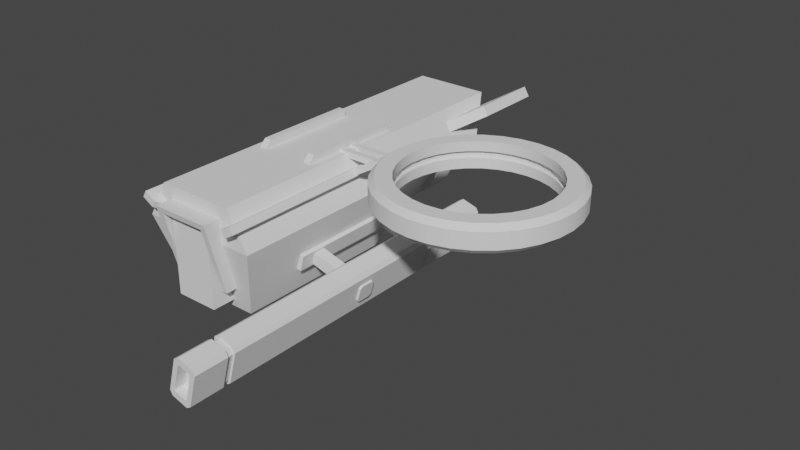 # Source: AttackDrone.blend  (saved by Blender 3.3.6; exported with 4.5.12 LTS)
import bpy
from mathutils import Matrix  # noqa: F401  (used for matrix-valued properties, if any)

bpy.ops.wm.read_factory_settings(use_empty=True)
scene = bpy.context.scene
scene.name = 'Scene'

# ---- collections
col_collection = bpy.data.collections.new('Collection'); scene.collection.children.link(col_collection)

# ---- node groups
ng_auto_smooth = bpy.data.node_groups.new('Auto Smooth', 'GeometryNodeTree')
_s = ng_auto_smooth.interface.new_socket(name='Geometry', in_out='OUTPUT', socket_type='NodeSocketGeometry')
_s = ng_auto_smooth.interface.new_socket(name='Geometry', in_out='INPUT', socket_type='NodeSocketGeometry')
_s = ng_auto_smooth.interface.new_socket(name='Angle', in_out='INPUT', socket_type='NodeSocketFloat')
_s.subtype = 'ANGLE'
_s.min_value = 0.0
_s.max_value = 3.142
ng_auto_smooth.is_modifier = True
_N = ng_auto_smooth.nodes; _L = ng_auto_smooth.links
n0 = _N.new('NodeGroupOutput'); n0.name = 'Group Output'; n0.location = (480, -100)
n1 = _N.new('NodeGroupInput'); n1.name = 'Group Input'; n1.location = (-420, -300)
n2 = _N.new('NodeGroupInput'); n2.name = 'Group Input.001'; n2.location = (-60, -100)
n3 = _N.new('GeometryNodeSetShadeSmooth'); n3.name = 'Set Shade Smooth'; n3.location = (120, -100)
n3.domain = 'EDGE'
n4 = _N.new('GeometryNodeSetShadeSmooth'); n4.name = 'Set Shade Smooth.001'; n4.location = (300, -100)
n5 = _N.new('GeometryNodeInputMeshEdgeAngle'); n5.name = 'Edge Angle'; n5.location = (-420, -220)
n6 = _N.new('GeometryNodeInputEdgeSmooth'); n6.name = 'Is Edge Smooth'; n6.location = (-60, -160)
n7 = _N.new('GeometryNodeInputShadeSmooth'); n7.name = 'Is Face Smooth'; n7.location = (-240, -340)
n8 = _N.new('FunctionNodeBooleanMath'); n8.name = 'Boolean Math'; n8.location = (-60, -220)
n9 = _N.new('FunctionNodeCompare'); n9.name = 'Compare'; n9.location = (-240, -180)
n9.operation = 'LESS_EQUAL'
_L.new(n5.outputs[0], n9.inputs[0])
_L.new(n4.outputs[0], n0.inputs[0])
_L.new(n1.outputs[1], n9.inputs[1])
_L.new(n9.outputs[0], n8.inputs[0])
_L.new(n7.outputs[0], n8.inputs[1])
_L.new(n2.outputs[0], n3.inputs[0])
_L.new(n6.outputs[0], n3.inputs[1])
_L.new(n3.outputs[0], n4.inputs[0])
_L.new(n8.outputs[0], n3.inputs[2])
n0.is_active_output = True

# ---- world
world_world = bpy.data.worlds.new('World'); scene.world = world_world
world_world.use_nodes = True; world_world.node_tree.nodes.clear()
_N = world_world.node_tree.nodes; _L = world_world.node_tree.links
n0 = _N.new('ShaderNodeOutputWorld'); n0.name = 'World Output'; n0.location = (300, 300)
n1 = _N.new('ShaderNodeBackground'); n1.name = 'Background'; n1.location = (10, 300)
n1.inputs[0].default_value = (0.05088, 0.05088, 0.05088, 1.0)
_L.new(n1.outputs[0], n0.inputs[0])
n0.is_active_output = True
world_world.color = (0.05088, 0.05088, 0.05088)
world_world.use_sun_shadow = False
world_world.sun_shadow_jitter_overblur = 0.0

# ---- meshes
me_cube_001 = bpy.data.meshes.new('Cube.001')
me_cube_001.from_pydata([(-0.7113, -1.299, -1.0), (-0.7113, -1.643, 1.0), (-0.7113, 5.334, -1.0), (-0.7113, 5.334, 1.0), (0.7113, -1.299, -1.0), (0.7113, -1.643, 1.0), (0.7113, 5.334, -1.0), (0.7113, 5.334, 1.0), (-1.103, -1.643, 0.3248), (-1.103, 5.334, 0.3248), (1.103, 5.334, 0.3248), (1.103, -1.643, 0.3248)], [], [(8, 1, 3, 9), (9, 3, 7, 10), (10, 7, 5, 11), (11, 5, 1, 8), (2, 6, 4, 0), (7, 3, 1, 5), (4, 11, 8, 0), (6, 10, 11, 4), (2, 9, 10, 6), (0, 8, 9, 2)])
_uv = me_cube_001.uv_layers.new(name='UVMap')
_uv.uv.foreach_set('vector', [0.5, 0.0, 0.625, 0.0, 0.625, 0.25, 0.5, 0.25, 0.5, 0.25, 0.625, 0.25, 0.625, 0.5, 0.5, 0.5, 0.5, 0.5, 0.625, 0.5, 0.625, 0.75, 0.5, 0.75, 0.5, 0.75, 0.625, 0.75, 0.625, 1.0, 0.5, 1.0, 0.125, 0.5, 0.375, 0.5, 0.375, 0.75, 0.125, 0.75, 0.625, 0.5, 0.875, 0.5, 0.875, 0.75, 0.625, 0.75, 0.375, 0.75, 0.5, 0.75, 0.5, 1.0, 0.375, 1.0, 0.375, 0.5, 0.5, 0.5, 0.5, 0.75, 0.375, 0.75, 0.375, 0.25, 0.5, 0.25, 0.5, 0.5, 0.375, 0.5, 0.375, 0.0, 0.5, 0.0, 0.5, 0.25, 0.375, 0.25])
me_cube_001.update()
me_cube_002 = bpy.data.meshes.new('Cube.002')
me_cube_002.from_pydata([(-1.815, -3.077, -2.17), (-1.815, -3.077, 2.17), (-1.815, 1.745, -2.17), (-1.815, 1.745, 2.17), (1.815, -3.077, -2.17), (1.815, -3.077, 2.17), (1.815, 1.745, -2.17), (1.815, 1.745, 2.17)], [], [(0, 1, 3, 2), (2, 3, 7, 6), (6, 7, 5, 4), (4, 5, 1, 0), (2, 6, 4, 0), (7, 3, 1, 5)])
_uv = me_cube_002.uv_layers.new(name='UVMap')
_uv.uv.foreach_set('vector', [0.375, 0.0, 0.625, 0.0, 0.625, 0.25, 0.375, 0.25, 0.375, 0.25, 0.625, 0.25, 0.625, 0.5, 0.375, 0.5, 0.375, 0.5, 0.625, 0.5, 0.625, 0.75, 0.375, 0.75, 0.375, 0.75, 0.625, 0.75, 0.625, 1.0, 0.375, 1.0, 0.125, 0.5, 0.375, 0.5, 0.375, 0.75, 0.125, 0.75, 0.625, 0.5, 0.875, 0.5, 0.875, 0.75, 0.625, 0.75])
me_cube_002.update()
me_cube_003 = bpy.data.meshes.new('Cube.003')
me_cube_003.from_pydata([(-1.815, -2.369, -4.285), (-1.815, -2.369, 2.17), (-1.815, 1.0, -4.285), (-1.815, 1.0, 2.17), (1.815, -2.369, -4.285), (1.815, -2.369, 2.17), (1.815, 1.0, -4.285), (1.815, 1.0, 2.17)], [], [(0, 1, 3, 2), (2, 3, 7, 6), (6, 7, 5, 4), (4, 5, 1, 0), (2, 6, 4, 0), (7, 3, 1, 5)])
_uv = me_cube_003.uv_layers.new(name='UVMap')
_uv.uv.foreach_set('vector', [0.375, 0.0, 0.625, 0.0, 0.625, 0.25, 0.375, 0.25, 0.375, 0.25, 0.625, 0.25, 0.625, 0.5, 0.375, 0.5, 0.375, 0.5, 0.625, 0.5, 0.625, 0.75, 0.375, 0.75, 0.375, 0.75, 0.625, 0.75, 0.625, 1.0, 0.375, 1.0, 0.125, 0.5, 0.375, 0.5, 0.375, 0.75, 0.125, 0.75, 0.625, 0.5, 0.875, 0.5, 0.875, 0.75, 0.625, 0.75])
me_cube_003.update()
me_cube_005 = bpy.data.meshes.new('Cube.005')
me_cube_005.from_pydata([(-1.0, -1.0, -1.0), (-1.0, -1.0, 1.0), (-1.0, 1.0, -1.0), (-1.0, 1.0, 1.0), (1.0, -1.0, -1.0), (1.0, -1.0, 1.0), (1.0, 1.0, -1.0), (1.0, 1.0, 1.0)], [], [(0, 1, 3, 2), (2, 3, 7, 6), (6, 7, 5, 4), (4, 5, 1, 0), (2, 6, 4, 0), (7, 3, 1, 5)])
_uv = me_cube_005.uv_layers.new(name='UVMap')
_uv.uv.foreach_set('vector', [0.375, 0.0, 0.625, 0.0, 0.625, 0.25, 0.375, 0.25, 0.375, 0.25, 0.625, 0.25, 0.625, 0.5, 0.375, 0.5, 0.375, 0.5, 0.625, 0.5, 0.625, 0.75, 0.375, 0.75, 0.375, 0.75, 0.625, 0.75, 0.625, 1.0, 0.375, 1.0, 0.125, 0.5, 0.375, 0.5, 0.375, 0.75, 0.125, 0.75, 0.625, 0.5, 0.875, 0.5, 0.875, 0.75, 0.625, 0.75])
me_cube_005.update()
me_cylinder = bpy.data.meshes.new('Cylinder')
me_cylinder.from_pydata([(9.313e-10, 1.609, -0.2401), (0.0, 1.703, -0.1473), (-9.313e-10, 1.609, 0.2401), (0.0, 1.703, 0.1473), (0.314, 1.579, -0.2401), (0.3322, 1.67, -0.1473), (0.314, 1.579, 0.2401), (0.3322, 1.67, 0.1473), (0.6159, 1.487, -0.2401), (0.6516, 1.573, -0.1473), (0.6159, 1.487, 0.2401), (0.6516, 1.573, 0.1473), (0.8942, 1.338, -0.2401), (0.946, 1.416, -0.1473), (0.8942, 1.338, 0.2401), (0.946, 1.416, 0.1473), (1.138, 1.138, -0.2401), (1.204, 1.204, -0.1473), (1.138, 1.138, 0.2401), (1.204, 1.204, 0.1473), (1.338, 0.8942, -0.2401), (1.416, 0.946, -0.1473), (1.338, 0.8942, 0.2401), (1.416, 0.946, 0.1473), (1.487, 0.6159, -0.2401), (1.573, 0.6516, -0.1473), (1.487, 0.6159, 0.2401), (1.573, 0.6516, 0.1473), (1.579, 0.314, -0.2401), (1.67, 0.3322, -0.1473), (1.579, 0.314, 0.2401), (1.67, 0.3322, 0.1473), (1.609, -9.313e-10, -0.2401), (1.703, 0.0, -0.1473), (1.609, 9.313e-10, 0.2401), (1.703, 0.0, 0.1473), (1.579, -0.314, -0.2401), (1.67, -0.3322, -0.1473), (1.579, -0.314, 0.2401), (1.67, -0.3322, 0.1473), (1.487, -0.6159, -0.2401), (1.573, -0.6516, -0.1473), (1.487, -0.6159, 0.2401), (1.573, -0.6516, 0.1473), (1.338, -0.8942, -0.2401), (1.416, -0.946, -0.1473), (1.338, -0.8942, 0.2401), (1.416, -0.946, 0.1473), (1.138, -1.138, -0.2401), (1.204, -1.204, -0.1473), (1.138, -1.138, 0.2401), (1.204, -1.204, 0.1473), (0.8942, -1.338, -0.2401), (0.946, -1.416, -0.1473), (0.8942, -1.338, 0.2401), (0.946, -1.416, 0.1473), (0.6159, -1.487, -0.2401), (0.6516, -1.573, -0.1473), (0.6159, -1.487, 0.2401), (0.6516, -1.573, 0.1473), (0.314, -1.579, -0.2401), (0.3322, -1.67, -0.1473), (0.314, -1.579, 0.2401), (0.3322, -1.67, 0.1473), (1.508e-13, 1.327, -0.06483), (-9.313e-10, -1.609, -0.2401), (0.0, -1.703, -0.1473), (1.508e-13, 1.327, 0.06483), (9.313e-10, -1.609, 0.2401), (0.2588, 1.301, 0.06483), (0.0, -1.703, 0.1473), (0.2588, 1.301, -0.06483), (0.5076, 1.226, 0.06483), (-0.314, -1.579, -0.2401), (0.5076, 1.226, -0.06483), (-0.3322, -1.67, -0.1473), (0.737, 1.103, 0.06483), (-0.314, -1.579, 0.2401), (-0.3322, -1.67, 0.1473), (0.737, 1.103, -0.06483), (-0.6159, -1.487, -0.2401), (0.938, 0.938, 0.06483), (-0.6516, -1.573, -0.1473), (0.938, 0.938, -0.06483), (-0.6159, -1.487, 0.2401), (1.103, 0.737, 0.06483), (-0.6516, -1.573, 0.1473), (1.103, 0.737, -0.06483), (-0.8942, -1.338, -0.2401), (1.226, 0.5076, 0.06483), (-0.946, -1.416, -0.1473), (1.226, 0.5076, -0.06483), (1.301, 0.2588, 0.06483), (-0.8942, -1.338, 0.2401), (-0.946, -1.416, 0.1473), (1.301, 0.2588, -0.06483), (1.327, 1.885e-14, 0.06483), (-1.138, -1.138, -0.2401), (-1.204, -1.204, -0.1473), (1.327, 1.885e-14, -0.06483), (1.301, -0.2588, 0.06483), (-1.138, -1.138, 0.2401), (-1.204, -1.204, 0.1473), (1.301, -0.2588, -0.06483), (1.226, -0.5076, 0.06483), (-1.338, -0.8942, -0.2401), (-1.416, -0.946, -0.1473), (1.226, -0.5076, -0.06483), (-1.338, -0.8942, 0.2401), (1.103, -0.737, 0.06483), (-1.416, -0.946, 0.1473), (1.103, -0.737, -0.06483), (0.938, -0.938, 0.06483), (-1.487, -0.6159, -0.2401), (0.938, -0.938, -0.06483), (-1.573, -0.6516, -0.1473), (0.737, -1.103, 0.06483), (-1.487, -0.6159, 0.2401), (0.737, -1.103, -0.06483), (-1.573, -0.6516, 0.1473), (0.5076, -1.226, 0.06483), (-1.579, -0.314, -0.2401), (0.5076, -1.226, -0.06483), (-1.67, -0.3322, -0.1473), (0.2588, -1.301, 0.06483), (-1.579, -0.314, 0.2401), (0.2588, -1.301, -0.06483), (-1.67, -0.3322, 0.1473), (1.508e-13, -1.327, 0.06483), (-1.609, 9.313e-10, -0.2401), (-1.703, 0.0, -0.1473), (1.508e-13, -1.327, -0.06483), (-0.2588, -1.301, 0.06483), (-1.609, -9.313e-10, 0.2401), (-0.2588, -1.301, -0.06483), (-1.703, 0.0, 0.1473), (-0.5076, -1.226, 0.06483), (-1.579, 0.314, -0.2401), (-1.67, 0.3322, -0.1473), (-0.5076, -1.226, -0.06483), (-0.737, -1.103, 0.06483), (-1.579, 0.314, 0.2401), (-0.737, -1.103, -0.06483), (-1.67, 0.3322, 0.1473), (-1.487, 0.6159, -0.2401), (-0.938, -0.938, 0.06483), (-0.938, -0.938, -0.06483), (-1.573, 0.6516, -0.1473), (-1.103, -0.737, 0.06483), (-1.487, 0.6159, 0.2401), (-1.103, -0.737, -0.06483), (-1.573, 0.6516, 0.1473), (-1.226, -0.5076, 0.06483), (-1.338, 0.8942, -0.2401), (-1.416, 0.946, -0.1473), (-1.226, -0.5076, -0.06483), (-1.301, -0.2588, 0.06483), (-1.338, 0.8942, 0.2401), (-1.416, 0.946, 0.1473), (-1.301, -0.2588, -0.06483), (-1.327, 1.885e-14, 0.06483), (-1.138, 1.138, -0.2401), (-1.327, 1.885e-14, -0.06483), (-1.204, 1.204, -0.1473), (-1.138, 1.138, 0.2401), (-1.301, 0.2588, 0.06483), (-1.301, 0.2588, -0.06483), (-1.204, 1.204, 0.1473), (-0.8942, 1.338, -0.2401), (-1.226, 0.5076, 0.06483), (-1.226, 0.5076, -0.06483), (-0.946, 1.416, -0.1473), (-0.8942, 1.338, 0.2401), (-1.103, 0.737, 0.06483), (-1.103, 0.737, -0.06483), (-0.946, 1.416, 0.1473), (-0.6159, 1.487, -0.2401), (-0.938, 0.938, 0.06483), (-0.938, 0.938, -0.06483), (-0.6516, 1.573, -0.1473), (-0.737, 1.103, 0.06483), (-0.6159, 1.487, 0.2401), (-0.737, 1.103, -0.06483), (-0.6516, 1.573, 0.1473), (-0.314, 1.579, -0.2401), (-0.5076, 1.226, 0.06483), (-0.3322, 1.67, -0.1473), (-0.5076, 1.226, -0.06483), (-0.314, 1.579, 0.2401), (-0.2588, 1.301, 0.06483), (-0.3322, 1.67, 0.1473), (-0.2588, 1.301, -0.06483), (-7.727e-08, 1.391, -0.068), (-7.727e-08, 1.391, 0.068), (0.2714, 1.365, 0.068), (0.2714, 1.365, -0.068), (0.5324, 1.285, 0.068), (0.5324, 1.285, -0.068), (0.773, 1.157, 0.068), (0.773, 1.157, -0.068), (0.9838, 0.9838, 0.068), (0.9838, 0.9838, -0.068), (1.157, 0.773, 0.068), (1.157, 0.773, -0.068), (1.285, 0.5324, 0.068), (1.285, 0.5324, -0.068), (1.365, 0.2714, 0.068), (1.365, 0.2714, -0.068), (1.391, -1.545e-08, 0.068), (1.391, -1.545e-08, -0.068), (1.365, -0.2714, 0.068), (1.365, -0.2714, -0.068), (1.285, -0.5324, 0.068), (1.285, -0.5324, -0.068), (1.157, -0.773, 0.068), (1.157, -0.773, -0.068), (0.9838, -0.9838, 0.068), (0.9838, -0.9838, -0.068), (0.773, -1.157, 0.068), (0.773, -1.157, -0.068), (0.5324, -1.285, 0.068), (0.5324, -1.285, -0.068), (0.2714, -1.365, 0.068), (0.2714, -1.365, -0.068), (-7.727e-08, -1.391, 0.068), (-7.727e-08, -1.391, -0.068), (-0.2714, -1.365, 0.068), (-0.2714, -1.365, -0.068), (-0.5324, -1.285, 0.068), (-0.5324, -1.285, -0.068), (-0.773, -1.157, 0.068), (-0.773, -1.157, -0.068), (-0.9838, -0.9838, 0.068), (-0.9838, -0.9838, -0.068), (-1.157, -0.773, 0.068), (-1.157, -0.773, -0.068), (-1.285, -0.5324, 0.068), (-1.285, -0.5324, -0.068), (-1.365, -0.2714, 0.068), (-1.365, -0.2714, -0.068), (-1.391, -1.545e-08, 0.068), (-1.391, -1.545e-08, -0.068), (-1.365, 0.2714, 0.068), (-1.365, 0.2714, -0.068), (-1.285, 0.5324, 0.068), (-1.285, 0.5324, -0.068), (-1.157, 0.773, 0.068), (-1.157, 0.773, -0.068), (-0.9838, 0.9838, 0.068), (-0.9838, 0.9838, -0.068), (-0.773, 1.157, 0.068), (-0.773, 1.157, -0.068), (-0.5324, 1.285, 0.068), (-0.5324, 1.285, -0.068), (-0.2714, 1.365, 0.068), (-0.2714, 1.365, -0.068), (-0.938, 0.938, 0.2401), (-0.737, 1.103, 0.2401), (-0.2588, 1.301, 0.2401), (9.44e-14, 1.327, 0.2401), (-0.5076, 1.226, 0.2401), (-1.327, 1.18e-14, 0.2401), (-1.301, -0.2588, 0.2401), (-1.103, -0.737, 0.2401), (-0.938, -0.938, 0.2401), (-1.226, -0.5076, 0.2401), (9.44e-14, -1.327, 0.2401), (0.2588, -1.301, 0.2401), (0.737, -1.103, 0.2401), (0.938, -0.938, 0.2401), (0.5076, -1.226, 0.2401), (0.938, 0.938, 0.2401), (1.103, 0.737, 0.2401), (1.301, 0.2588, 0.2401), (1.327, 1.18e-14, 0.2401), (1.226, 0.5076, 0.2401), (-1.301, 0.2588, 0.2401), (-1.103, 0.737, 0.2401), (-1.226, 0.5076, 0.2401), (-0.5076, -1.226, 0.2401), (-0.737, -1.103, 0.2401), (0.2588, 1.301, 0.2401), (-0.2588, -1.301, 0.2401), (0.5076, 1.226, 0.2401), (1.103, -0.737, 0.2401), (1.301, -0.2588, 0.2401), (1.226, -0.5076, 0.2401), (0.737, 1.103, 0.2401), (0.2588, 1.301, -0.2401), (0.5076, 1.226, -0.2401), (0.938, 0.938, -0.2401), (1.103, 0.737, -0.2401), (0.737, 1.103, -0.2401), (0.737, -1.103, -0.2401), (0.938, -0.938, -0.2401), (1.226, -0.5076, -0.2401), (1.301, -0.2588, -0.2401), (1.103, -0.737, -0.2401), (-1.103, -0.737, -0.2401), (-0.938, -0.938, -0.2401), (-0.5076, -1.226, -0.2401), (-0.2588, -1.301, -0.2401), (-0.737, -1.103, -0.2401), (-1.226, 0.5076, -0.2401), (-1.301, 0.2588, -0.2401), (-0.938, 0.938, -0.2401), (-0.737, 1.103, -0.2401), (-1.103, 0.737, -0.2401), (-0.2588, 1.301, -0.2401), (9.44e-14, 1.327, -0.2401), (1.226, 0.5076, -0.2401), (1.327, 1.18e-14, -0.2401), (1.301, 0.2588, -0.2401), (0.5076, -1.226, -0.2401), (-1.327, 1.18e-14, -0.2401), (-1.226, -0.5076, -0.2401), (-1.301, -0.2588, -0.2401), (-0.5076, 1.226, -0.2401), (0.2588, -1.301, -0.2401), (9.44e-14, -1.327, -0.2401)], [], [(186, 190, 3, 1), (9, 11, 15, 13), (13, 15, 19, 17), (17, 19, 23, 21), (21, 23, 27, 25), (25, 27, 31, 29), (29, 31, 35, 33), (33, 35, 39, 37), (37, 39, 43, 41), (41, 43, 47, 45), (45, 47, 51, 49), (49, 51, 55, 53), (53, 55, 59, 57), (57, 59, 63, 61), (61, 63, 70, 66), (66, 70, 78, 75), (75, 78, 86, 82), (82, 86, 94, 90), (90, 94, 102, 98), (98, 102, 110, 106), (106, 110, 119, 115), (115, 119, 127, 123), (123, 127, 135, 130), (130, 135, 143, 138), (138, 143, 151, 147), (147, 151, 158, 154), (154, 158, 167, 163), (163, 167, 175, 171), (171, 175, 183, 179), (179, 183, 190, 186), (5, 7, 11, 9), (58, 54, 50, 46, 42, 38, 34, 30, 26, 275, 273, 274, 285, 286, 284, 269, 268, 270), (275, 26, 22, 18, 14, 10, 6, 2, 188, 181, 172, 164, 157, 149, 141, 133, 125, 117, 108, 101, 93, 84, 77, 68, 62, 58, 270, 267, 266, 282, 279, 280, 264, 263, 265, 262, 261, 276, 278, 277, 256, 257, 260, 258, 259, 281, 283, 287, 271, 272), (1, 3, 7, 5), (1, 5, 4, 0), (7, 3, 2, 6), (5, 9, 8, 4), (11, 7, 6, 10), (9, 13, 12, 8), (15, 11, 10, 14), (13, 17, 16, 12), (19, 15, 14, 18), (17, 21, 20, 16), (23, 19, 18, 22), (21, 25, 24, 20), (27, 23, 22, 26), (25, 29, 28, 24), (31, 27, 26, 30), (29, 33, 32, 28), (35, 31, 30, 34), (33, 37, 36, 32), (39, 35, 34, 38), (37, 41, 40, 36), (43, 39, 38, 42), (41, 45, 44, 40), (47, 43, 42, 46), (45, 49, 48, 44), (51, 47, 46, 50), (49, 53, 52, 48), (55, 51, 50, 54), (53, 57, 56, 52), (59, 55, 54, 58), (57, 61, 60, 56), (63, 59, 58, 62), (61, 66, 65, 60), (70, 63, 62, 68), (66, 75, 73, 65), (78, 70, 68, 77), (75, 82, 80, 73), (86, 78, 77, 84), (82, 90, 88, 80), (94, 86, 84, 93), (90, 98, 97, 88), (102, 94, 93, 101), (98, 106, 105, 97), (110, 102, 101, 108), (106, 115, 113, 105), (119, 110, 108, 117), (115, 123, 121, 113), (127, 119, 117, 125), (123, 130, 129, 121), (135, 127, 125, 133), (130, 138, 137, 129), (143, 135, 133, 141), (138, 147, 144, 137), (151, 143, 141, 149), (147, 154, 153, 144), (158, 151, 149, 157), (154, 163, 161, 153), (167, 158, 157, 164), (163, 171, 168, 161), (175, 167, 164, 172), (171, 179, 176, 168), (183, 175, 172, 181), (179, 186, 184, 176), (190, 183, 181, 188), (186, 1, 0, 184), (3, 190, 188, 2), (297, 44, 48, 52, 56, 60, 65, 73, 80, 88, 97, 105, 113, 121, 129, 137, 144, 153, 307, 303, 304, 314, 316, 315, 298, 299, 302, 300, 301, 319, 318, 313, 293, 294), (307, 153, 161, 168, 176, 184, 0, 4, 8, 12, 16, 20, 24, 28, 32, 36, 40, 44, 297, 295, 296, 311, 312, 310, 291, 290, 292, 289, 288, 309, 308, 317, 306, 305), (67, 69, 281, 259), (281, 69, 72, 283), (283, 72, 76, 287), (287, 76, 81, 271), (81, 85, 272, 271), (85, 89, 275, 272), (89, 92, 273, 275), (92, 96, 274, 273), (96, 100, 285, 274), (100, 104, 286, 285), (104, 109, 284, 286), (109, 112, 269, 284), (112, 116, 268, 269), (116, 120, 270, 268), (120, 124, 267, 270), (124, 128, 266, 267), (128, 132, 282, 266), (132, 136, 279, 282), (136, 140, 280, 279), (140, 145, 264, 280), (145, 148, 263, 264), (148, 152, 265, 263), (152, 156, 262, 265), (156, 160, 261, 262), (160, 165, 276, 261), (276, 165, 169, 278), (278, 169, 173, 277), (277, 173, 177, 256), (177, 180, 257, 256), (180, 185, 260, 257), (185, 189, 258, 260), (189, 67, 259, 258), (309, 64, 191, 308), (72, 196, 198, 76), (308, 191, 187, 317), (182, 251, 249, 178), (317, 187, 182, 306), (131, 225, 223, 126), (306, 182, 178, 305), (79, 199, 197, 74), (305, 178, 174, 307), (180, 250, 252, 185), (307, 174, 170, 303), (128, 224, 226, 132), (303, 170, 166, 304), (76, 198, 200, 81), (304, 166, 162, 314), (187, 253, 251, 182), (314, 162, 159, 316), (134, 227, 225, 131), (316, 159, 155, 315), (83, 201, 199, 79), (315, 155, 150, 298), (185, 252, 254, 189), (298, 150, 146, 299), (132, 226, 228, 136), (299, 146, 142, 302), (81, 200, 202, 85), (302, 142, 139, 300), (191, 255, 253, 187), (300, 139, 134, 301), (139, 229, 227, 134), (301, 134, 131, 319), (87, 203, 201, 83), (319, 131, 126, 318), (189, 254, 193, 67), (126, 122, 313, 318), (136, 228, 230, 140), (122, 118, 293, 313), (85, 202, 204, 89), (118, 114, 294, 293), (64, 192, 255, 191), (294, 114, 111, 297), (142, 231, 229, 139), (297, 111, 107, 295), (91, 205, 203, 87), (295, 107, 103, 296), (140, 230, 232, 145), (296, 103, 99, 311), (89, 204, 206, 92), (311, 99, 95, 312), (146, 233, 231, 142), (95, 91, 310, 312), (95, 207, 205, 91), (91, 87, 291, 310), (145, 232, 234, 148), (87, 83, 290, 291), (92, 206, 208, 96), (290, 83, 79, 292), (150, 235, 233, 146), (292, 79, 74, 289), (99, 209, 207, 95), (289, 74, 71, 288), (148, 234, 236, 152), (288, 71, 64, 309), (96, 208, 210, 100), (255, 192, 193, 254), (253, 255, 254, 252), (251, 253, 252, 250), (249, 251, 250, 248), (247, 249, 248, 246), (245, 247, 246, 244), (243, 245, 244, 242), (241, 243, 242, 240), (239, 241, 240, 238), (237, 239, 238, 236), (235, 237, 236, 234), (233, 235, 234, 232), (231, 233, 232, 230), (229, 231, 230, 228), (227, 229, 228, 226), (225, 227, 226, 224), (223, 225, 224, 222), (221, 223, 222, 220), (219, 221, 220, 218), (217, 219, 218, 216), (215, 217, 216, 214), (213, 215, 214, 212), (211, 213, 212, 210), (209, 211, 210, 208), (207, 209, 208, 206), (205, 207, 206, 204), (203, 205, 204, 202), (201, 203, 202, 200), (199, 201, 200, 198), (197, 199, 198, 196), (195, 197, 196, 194), (192, 195, 194, 193), (124, 222, 224, 128), (177, 248, 250, 180), (74, 197, 195, 71), (126, 223, 221, 122), (178, 249, 247, 174), (69, 194, 196, 72), (120, 220, 222, 124), (173, 246, 248, 177), (71, 195, 192, 64), (122, 221, 219, 118), (174, 247, 245, 170), (67, 193, 194, 69), (116, 218, 220, 120), (169, 244, 246, 173), (118, 219, 217, 114), (170, 245, 243, 166), (112, 216, 218, 116), (165, 242, 244, 169), (114, 217, 215, 111), (166, 243, 241, 162), (109, 214, 216, 112), (160, 240, 242, 165), (111, 215, 213, 107), (162, 241, 239, 159), (104, 212, 214, 109), (156, 238, 240, 160), (107, 213, 211, 103), (159, 239, 237, 155), (100, 210, 212, 104), (152, 236, 238, 156), (103, 211, 209, 99), (155, 237, 235, 150)])
me_cylinder.polygons.foreach_set('use_smooth', [True] * 260)
_uv = me_cylinder.uv_layers.new(name='UVMap')
_uv.uv.foreach_set('vector', [0.03125, 0.5966, 0.03125, 0.9034, 0.0, 0.9034, 0.0, 0.5966, 0.9375, 0.5966, 0.9375, 0.9034, 0.9063, 0.9034, 0.9062, 0.5966, 0.9062, 0.5966, 0.9063, 0.9034, 0.875, 0.9034, 0.875, 0.5966, 0.875, 0.5966, 0.875, 0.9034, 0.8438, 0.9034, 0.8438, 0.5966, 0.8438, 0.5966, 0.8438, 0.9034, 0.8125, 0.9034, 0.8125, 0.5966, 0.8125, 0.5966, 0.8125, 0.9034, 0.7812, 0.9034, 0.7812, 0.5966, 0.7812, 0.5966, 0.7812, 0.9034, 0.75, 0.9034, 0.75, 0.5966, 0.75, 0.5966, 0.75, 0.9034, 0.7188, 0.9034, 0.7188, 0.5966, 0.7188, 0.5966, 0.7188, 0.9034, 0.6875, 0.9034, 0.6875, 0.5966, 0.6875, 0.5966, 0.6875, 0.9034, 0.6562, 0.9034, 0.6562, 0.5966, 0.6562, 0.5966, 0.6562, 0.9034, 0.625, 0.9034, 0.625, 0.5966, 0.625, 0.5966, 0.625, 0.9034, 0.5938, 0.9034, 0.5938, 0.5966, 0.5938, 0.5966, 0.5938, 0.9034, 0.5625, 0.9034, 0.5625, 0.5966, 0.5625, 0.5966, 0.5625, 0.9034, 0.5312, 0.9034, 0.5312, 0.5966, 0.5312, 0.5966, 0.5312, 0.9034, 0.5, 0.9034, 0.5, 0.5966, 0.5, 0.5966, 0.5, 0.9034, 0.4688, 0.9034, 0.4688, 0.5966, 0.4688, 0.5966, 0.4688, 0.9034, 0.4375, 0.9034, 0.4375, 0.5966, 0.4375, 0.5966, 0.4375, 0.9034, 0.4062, 0.9034, 0.4062, 0.5966, 0.4062, 0.5966, 0.4062, 0.9034, 0.375, 0.9034, 0.375, 0.5966, 0.375, 0.5966, 0.375, 0.9034, 0.3438, 0.9034, 0.3438, 0.5966, 0.3438, 0.5966, 0.3438, 0.9034, 0.3125, 0.9034, 0.3125, 0.5966, 0.3125, 0.5966, 0.3125, 0.9034, 0.2812, 0.9034, 0.2812, 0.5966, 0.2812, 0.5966, 0.2812, 0.9034, 0.25, 0.9034, 0.25, 0.5966, 0.25, 0.5966, 0.25, 0.9034, 0.2188, 0.9034, 0.2188, 0.5966, 0.2188, 0.5966, 0.2188, 0.9034, 0.1875, 0.9034, 0.1875, 0.5966, 0.1875, 0.5966, 0.1875, 0.9034, 0.1562, 0.9034, 0.1562, 0.5966, 0.1562, 0.5966, 0.1562, 0.9034, 0.125, 0.9034, 0.125, 0.5966, 0.125, 0.5966, 0.125, 0.9034, 0.09375, 0.9034, 0.09375, 0.5966, 0.09375, 0.5966, 0.09375, 0.9034, 0.0625, 0.9034, 0.0625, 0.5966, 0.0625, 0.5966, 0.0625, 0.9034, 0.03125, 0.9034, 0.03125, 0.5966, 0.9688, 0.5966, 0.9688, 0.9034, 0.9375, 0.9034, 0.9375, 0.5966, 0.3368, 0.04041, 0.376, 0.06138, 0.4104, 0.08959, 0.4386, 0.124, 0.4596, 0.1632, 0.4725, 0.2057, 0.4769, 0.25, 0.4725, 0.2943, 0.4596, 0.3368, 0.4227, 0.3216, 0.4334, 0.2865, 0.437, 0.25, 0.4334, 0.2135, 0.4227, 0.1784, 0.4055, 0.1461, 0.3822, 0.1178, 0.3539, 0.09454, 0.3216, 0.07726, 0.4227, 0.3216, 0.4596, 0.3368, 0.4386, 0.376, 0.4104, 0.4104, 0.376, 0.4386, 0.3368, 0.4596, 0.2943, 0.4725, 0.25, 0.4769, 0.2057, 0.4725, 0.1632, 0.4596, 0.124, 0.4386, 0.08959, 0.4104, 0.06138, 0.376, 0.04041, 0.3368, 0.0275, 0.2943, 0.02314, 0.25, 0.0275, 0.2057, 0.04041, 0.1632, 0.06138, 0.124, 0.08959, 0.08959, 0.124, 0.06138, 0.1632, 0.04041, 0.2057, 0.0275, 0.25, 0.02314, 0.2943, 0.0275, 0.3368, 0.04041, 0.3216, 0.07726, 0.2865, 0.06662, 0.25, 0.06303, 0.2135, 0.06662, 0.1784, 0.07726, 0.1461, 0.09454, 0.1178, 0.1178, 0.09454, 0.1461, 0.07726, 0.1784, 0.06662, 0.2135, 0.06303, 0.25, 0.06662, 0.2865, 0.07726, 0.3216, 0.09454, 0.3539, 0.1178, 0.3822, 0.1461, 0.4055, 0.1784, 0.4227, 0.2135, 0.4334, 0.25, 0.437, 0.2865, 0.4334, 0.3216, 0.4227, 0.3539, 0.4055, 0.3822, 0.3822, 0.4055, 0.3539, 1.0, 0.5966, 1.0, 0.9034, 0.9688, 0.9034, 0.9688, 0.5966, 0.75, 0.49, 0.7968, 0.4854, 0.7943, 0.4725, 0.75, 0.4769, 0.2968, 0.4854, 0.25, 0.49, 0.25, 0.4769, 0.2943, 0.4725, 0.7968, 0.4854, 0.8418, 0.4717, 0.8368, 0.4596, 0.7943, 0.4725, 0.3418, 0.4717, 0.2968, 0.4854, 0.2943, 0.4725, 0.3368, 0.4596, 0.8418, 0.4717, 0.8833, 0.4496, 0.876, 0.4386, 0.8368, 0.4596, 0.3833, 0.4496, 0.3418, 0.4717, 0.3368, 0.4596, 0.376, 0.4386, 0.8833, 0.4496, 0.9197, 0.4197, 0.9104, 0.4104, 0.876, 0.4386, 0.4197, 0.4197, 0.3833, 0.4496, 0.376, 0.4386, 0.4104, 0.4104, 0.9197, 0.4197, 0.9496, 0.3833, 0.9386, 0.376, 0.9104, 0.4104, 0.4496, 0.3833, 0.4197, 0.4197, 0.4104, 0.4104, 0.4386, 0.376, 0.9496, 0.3833, 0.9717, 0.3418, 0.9596, 0.3368, 0.9386, 0.376, 0.4717, 0.3418, 0.4496, 0.3833, 0.4386, 0.376, 0.4596, 0.3368, 0.9717, 0.3418, 0.9854, 0.2968, 0.9725, 0.2943, 0.9596, 0.3368, 0.4854, 0.2968, 0.4717, 0.3418, 0.4596, 0.3368, 0.4725, 0.2943, 0.9854, 0.2968, 0.99, 0.25, 0.9769, 0.25, 0.9725, 0.2943, 0.49, 0.25, 0.4854, 0.2968, 0.4725, 0.2943, 0.4769, 0.25, 0.99, 0.25, 0.9854, 0.2032, 0.9725, 0.2057, 0.9769, 0.25, 0.4854, 0.2032, 0.49, 0.25, 0.4769, 0.25, 0.4725, 0.2057, 0.9854, 0.2032, 0.9717, 0.1582, 0.9596, 0.1632, 0.9725, 0.2057, 0.4717, 0.1582, 0.4854, 0.2032, 0.4725, 0.2057, 0.4596, 0.1632, 0.9717, 0.1582, 0.9496, 0.1167, 0.9386, 0.124, 0.9596, 0.1632, 0.4496, 0.1167, 0.4717, 0.1582, 0.4596, 0.1632, 0.4386, 0.124, 0.9496, 0.1167, 0.9197, 0.08029, 0.9104, 0.08959, 0.9386, 0.124, 0.4197, 0.08029, 0.4496, 0.1167, 0.4386, 0.124, 0.4104, 0.08959, 0.9197, 0.08029, 0.8833, 0.05045, 0.876, 0.06138, 0.9104, 0.08959, 0.3833, 0.05045, 0.4197, 0.08029, 0.4104, 0.08959, 0.376, 0.06138, 0.8833, 0.05045, 0.8418, 0.02827, 0.8368, 0.04041, 0.876, 0.06138, 0.3418, 0.02827, 0.3833, 0.05045, 0.376, 0.06138, 0.3368, 0.04041, 0.8418, 0.02827, 0.7968, 0.01461, 0.7943, 0.0275, 0.8368, 0.04041, 0.2968, 0.01461, 0.3418, 0.02827, 0.3368, 0.04041, 0.2943, 0.0275, 0.7968, 0.01461, 0.75, 0.01, 0.75, 0.02314, 0.7943, 0.0275, 0.25, 0.01, 0.2968, 0.01461, 0.2943, 0.0275, 0.25, 0.02314, 0.75, 0.01, 0.7032, 0.01461, 0.7057, 0.0275, 0.75, 0.02314, 0.2032, 0.01461, 0.25, 0.01, 0.25, 0.02314, 0.2057, 0.0275, 0.7032, 0.01461, 0.6582, 0.02827, 0.6632, 0.04041, 0.7057, 0.0275, 0.1582, 0.02827, 0.2032, 0.01461, 0.2057, 0.0275, 0.1632, 0.04041, 0.6582, 0.02827, 0.6167, 0.05045, 0.624, 0.06138, 0.6632, 0.04041, 0.1167, 0.05045, 0.1582, 0.02827, 0.1632, 0.04041, 0.124, 0.06138, 0.6167, 0.05045, 0.5803, 0.08029, 0.5896, 0.08959, 0.624, 0.06138, 0.08029, 0.08029, 0.1167, 0.05045, 0.124, 0.06138, 0.08959, 0.08959, 0.5803, 0.08029, 0.5504, 0.1167, 0.5614, 0.124, 0.5896, 0.08959, 0.05045, 0.1167, 0.08029, 0.08029, 0.08959, 0.08959, 0.06138, 0.124, 0.5504, 0.1167, 0.5283, 0.1582, 0.5404, 0.1632, 0.5614, 0.124, 0.02827, 0.1582, 0.05045, 0.1167, 0.06138, 0.124, 0.04041, 0.1632, 0.5283, 0.1582, 0.5146, 0.2032, 0.5275, 0.2057, 0.5404, 0.1632, 0.01461, 0.2032, 0.02827, 0.1582, 0.04041, 0.1632, 0.0275, 0.2057, 0.5146, 0.2032, 0.51, 0.25, 0.5231, 0.25, 0.5275, 0.2057, 0.01, 0.25, 0.01461, 0.2032, 0.0275, 0.2057, 0.02314, 0.25, 0.51, 0.25, 0.5146, 0.2968, 0.5275, 0.2943, 0.5231, 0.25, 0.01461, 0.2968, 0.01, 0.25, 0.02314, 0.25, 0.0275, 0.2943, 0.5146, 0.2968, 0.5283, 0.3418, 0.5404, 0.3368, 0.5275, 0.2943, 0.02827, 0.3418, 0.01461, 0.2968, 0.0275, 0.2943, 0.04041, 0.3368, 0.5283, 0.3418, 0.5504, 0.3833, 0.5614, 0.376, 0.5404, 0.3368, 0.05045, 0.3833, 0.02827, 0.3418, 0.04041, 0.3368, 0.06138, 0.376, 0.5504, 0.3833, 0.5803, 0.4197, 0.5896, 0.4104, 0.5614, 0.376, 0.08029, 0.4197, 0.05045, 0.3833, 0.06138, 0.376, 0.08959, 0.4104, 0.5803, 0.4197, 0.6167, 0.4496, 0.624, 0.4386, 0.5896, 0.4104, 0.1167, 0.4496, 0.08029, 0.4197, 0.08959, 0.4104, 0.124, 0.4386, 0.6167, 0.4496, 0.6582, 0.4717, 0.6632, 0.4596, 0.624, 0.4386, 0.1582, 0.4717, 0.1167, 0.4496, 0.124, 0.4386, 0.1632, 0.4596, 0.6582, 0.4717, 0.7032, 0.4854, 0.7057, 0.4725, 0.6632, 0.4596, 0.2032, 0.4854, 0.1582, 0.4717, 0.1632, 0.4596, 0.2057, 0.4725, 0.7032, 0.4854, 0.75, 0.49, 0.75, 0.4769, 0.7057, 0.4725, 0.25, 0.49, 0.2032, 0.4854, 0.2057, 0.4725, 0.25, 0.4769, 0.9055, 0.1461, 0.9386, 0.124, 0.9104, 0.08959, 0.876, 0.06138, 0.8368, 0.04041, 0.7943, 0.0275, 0.75, 0.02314, 0.7057, 0.0275, 0.6632, 0.04041, 0.624, 0.06138, 0.5896, 0.08959, 0.5614, 0.124, 0.5404, 0.1632, 0.5275, 0.2057, 0.5231, 0.25, 0.5275, 0.2943, 0.5404, 0.3368, 0.5614, 0.376, 0.5945, 0.3539, 0.5773, 0.3216, 0.5666, 0.2865, 0.563, 0.25, 0.5666, 0.2135, 0.5773, 0.1784, 0.5945, 0.1461, 0.6178, 0.1178, 0.6461, 0.09454, 0.6784, 0.07726, 0.7135, 0.06662, 0.75, 0.06303, 0.7865, 0.06662, 0.8216, 0.07726, 0.8539, 0.09454, 0.8822, 0.1178, 0.5945, 0.3539, 0.5614, 0.376, 0.5896, 0.4104, 0.624, 0.4386, 0.6632, 0.4596, 0.7057, 0.4725, 0.75, 0.4769, 0.7943, 0.4725, 0.8368, 0.4596, 0.876, 0.4386, 0.9104, 0.4104, 0.9386, 0.376, 0.9596, 0.3368, 0.9725, 0.2943, 0.9769, 0.25, 0.9725, 0.2057, 0.9596, 0.1632, 0.9386, 0.124, 0.9055, 0.1461, 0.9227, 0.1784, 0.9334, 0.2135, 0.937, 0.25, 0.9334, 0.2865, 0.9227, 0.3216, 0.9055, 0.3539, 0.8822, 0.3822, 0.8539, 0.4055, 0.8216, 0.4227, 0.7865, 0.4334, 0.75, 0.437, 0.7135, 0.4334, 0.6784, 0.4227, 0.6461, 0.4055, 0.6178, 0.3822, 1.0, 0.8333, 0.9688, 0.8333, 0.9688, 0.8957, 1.0, 0.8957, 0.9688, 0.8957, 0.9688, 0.8333, 0.9375, 0.8333, 0.9375, 0.8957, 0.9375, 0.8957, 0.9375, 0.8333, 0.9062, 0.8333, 0.9062, 0.8957, 0.9062, 0.8957, 0.9062, 0.8333, 0.875, 0.8333, 0.875, 0.8957, 0.875, 0.8333, 0.8437, 0.8333, 0.8437, 0.8957, 0.875, 0.8957, 0.8437, 0.8333, 0.8125, 0.8333, 0.8125, 0.8957, 0.8437, 0.8957, 0.8125, 0.8333, 0.7812, 0.8333, 0.7812, 0.8957, 0.8125, 0.8957, 0.7812, 0.8333, 0.75, 0.8333, 0.75, 0.8957, 0.7812, 0.8957, 0.75, 0.8333, 0.7188, 0.8333, 0.7188, 0.8957, 0.75, 0.8957, 0.7188, 0.8333, 0.6875, 0.8333, 0.6875, 0.8957, 0.7188, 0.8957, 0.6875, 0.8333, 0.6562, 0.8333, 0.6562, 0.8957, 0.6875, 0.8957, 0.6562, 0.8333, 0.625, 0.8333, 0.625, 0.8957, 0.6562, 0.8957, 0.625, 0.8333, 0.5938, 0.8333, 0.5938, 0.8957, 0.625, 0.8957, 0.5938, 0.8333, 0.5625, 0.8333, 0.5625, 0.8957, 0.5938, 0.8957, 0.5625, 0.8333, 0.5312, 0.8333, 0.5312, 0.8957, 0.5625, 0.8957, 0.5312, 0.8333, 0.5, 0.8333, 0.5, 0.8957, 0.5312, 0.8957, 0.5, 0.8333, 0.4687, 0.8333, 0.4688, 0.8957, 0.5, 0.8957, 0.4687, 0.8333, 0.4375, 0.8333, 0.4375, 0.8957, 0.4688, 0.8957, 0.4375, 0.8333, 0.4062, 0.8333, 0.4062, 0.8957, 0.4375, 0.8957, 0.4062, 0.8333, 0.375, 0.8333, 0.375, 0.8957, 0.4062, 0.8957, 0.375, 0.8333, 0.3438, 0.8333, 0.3438, 0.8957, 0.375, 0.8957, 0.3438, 0.8333, 0.3125, 0.8333, 0.3125, 0.8957, 0.3438, 0.8957, 0.3125, 0.8333, 0.2812, 0.8333, 0.2812, 0.8957, 0.3125, 0.8957, 0.2812, 0.8333, 0.25, 0.8333, 0.25, 0.8957, 0.2812, 0.8957, 0.25, 0.8333, 0.2188, 0.8333, 0.2188, 0.8957, 0.25, 0.8957, 0.2188, 0.8957, 0.2188, 0.8333, 0.1875, 0.8333, 0.1875, 0.8957, 0.1875, 0.8957, 0.1875, 0.8333, 0.1562, 0.8333, 0.1562, 0.8957, 0.1562, 0.8957, 0.1562, 0.8333, 0.125, 0.8333, 0.125, 0.8957, 0.125, 0.8333, 0.09375, 0.8333, 0.09375, 0.8957, 0.125, 0.8957, 0.09375, 0.8333, 0.0625, 0.8333, 0.0625, 0.8957, 0.09375, 0.8957, 0.0625, 0.8333, 0.03125, 0.8333, 0.03125, 0.8957, 0.0625, 0.8957, 0.03125, 0.8333, 0.0, 0.8333, 0.0, 0.8957, 0.03125, 0.8957, 0.0, 0.6043, 0.0, 0.6667, 0.03125, 0.6667, 0.03125, 0.6043, 0.9375, 0.8333, 0.9375, 0.8333, 0.9062, 0.8333, 0.9062, 0.8333, 0.03125, 0.6043, 0.03125, 0.6667, 0.0625, 0.6667, 0.0625, 0.6043, 0.09375, 0.6667, 0.09375, 0.6667, 0.125, 0.6667, 0.125, 0.6667, 0.0625, 0.6043, 0.0625, 0.6667, 0.09375, 0.6667, 0.09375, 0.6043, 0.5, 0.6667, 0.5, 0.6667, 0.5312, 0.6667, 0.5312, 0.6667, 0.09375, 0.6043, 0.09375, 0.6667, 0.125, 0.6667, 0.125, 0.6043, 0.9062, 0.6667, 0.9062, 0.6667, 0.9375, 0.6667, 0.9375, 0.6667, 0.125, 0.6043, 0.125, 0.6667, 0.1562, 0.6667, 0.1562, 0.6043, 0.09375, 0.8333, 0.09375, 0.8333, 0.0625, 0.8333, 0.0625, 0.8333, 0.1562, 0.6043, 0.1562, 0.6667, 0.1875, 0.6667, 0.1875, 0.6043, 0.5, 0.8333, 0.5, 0.8333, 0.4687, 0.8333, 0.4687, 0.8333, 0.1875, 0.6043, 0.1875, 0.6667, 0.2188, 0.6667, 0.2188, 0.6043, 0.9062, 0.8333, 0.9062, 0.8333, 0.875, 0.8333, 0.875, 0.8333, 0.2188, 0.6043, 0.2188, 0.6667, 0.25, 0.6667, 0.25, 0.6043, 0.0625, 0.6667, 0.0625, 0.6667, 0.09375, 0.6667, 0.09375, 0.6667, 0.25, 0.6043, 0.25, 0.6667, 0.2812, 0.6667, 0.2812, 0.6043, 0.4688, 0.6667, 0.4688, 0.6667, 0.5, 0.6667, 0.5, 0.6667, 0.2812, 0.6043, 0.2812, 0.6667, 0.3125, 0.6667, 0.3125, 0.6043, 0.875, 0.6667, 0.875, 0.6667, 0.9062, 0.6667, 0.9062, 0.6667, 0.3125, 0.6043, 0.3125, 0.6667, 0.3438, 0.6667, 0.3438, 0.6043, 0.0625, 0.8333, 0.0625, 0.8333, 0.03125, 0.8333, 0.03125, 0.8333, 0.3438, 0.6043, 0.3438, 0.6667, 0.375, 0.6667, 0.375, 0.6043, 0.4687, 0.8333, 0.4687, 0.8333, 0.4375, 0.8333, 0.4375, 0.8333, 0.375, 0.6043, 0.375, 0.6667, 0.4062, 0.6667, 0.4062, 0.6043, 0.875, 0.8333, 0.875, 0.8333, 0.8437, 0.8333, 0.8437, 0.8333, 0.4062, 0.6043, 0.4062, 0.6667, 0.4375, 0.6667, 0.4375, 0.6043, 0.03125, 0.6667, 0.03125, 0.6667, 0.0625, 0.6667, 0.0625, 0.6667, 0.4375, 0.6043, 0.4375, 0.6667, 0.4688, 0.6667, 0.4688, 0.6043, 0.4375, 0.6667, 0.4375, 0.6667, 0.4688, 0.6667, 0.4688, 0.6667, 0.4688, 0.6043, 0.4688, 0.6667, 0.5, 0.6667, 0.5, 0.6043, 0.8438, 0.6667, 0.8438, 0.6667, 0.875, 0.6667, 0.875, 0.6667, 0.5, 0.6043, 0.5, 0.6667, 0.5312, 0.6667, 0.5312, 0.6043, 0.03125, 0.8333, 0.03125, 0.8333, 0.0, 0.8333, 0.0, 0.8333, 0.5312, 0.6667, 0.5625, 0.6667, 0.5625, 0.6043, 0.5312, 0.6043, 0.4375, 0.8333, 0.4375, 0.8333, 0.4062, 0.8333, 0.4062, 0.8333, 0.5625, 0.6667, 0.5938, 0.6667, 0.5938, 0.6043, 0.5625, 0.6043, 0.8437, 0.8333, 0.8437, 0.8333, 0.8125, 0.8333, 0.8125, 0.8333, 0.5938, 0.6667, 0.625, 0.6667, 0.625, 0.6043, 0.5938, 0.6043, 0.0, 0.6667, 0.0, 0.6667, 0.03125, 0.6667, 0.03125, 0.6667, 0.625, 0.6043, 0.625, 0.6667, 0.6562, 0.6667, 0.6562, 0.6043, 0.4062, 0.6667, 0.4062, 0.6667, 0.4375, 0.6667, 0.4375, 0.6667, 0.6562, 0.6043, 0.6562, 0.6667, 0.6875, 0.6667, 0.6875, 0.6043, 0.8125, 0.6667, 0.8125, 0.6667, 0.8438, 0.6667, 0.8438, 0.6667, 0.6875, 0.6043, 0.6875, 0.6667, 0.7188, 0.6667, 0.7188, 0.6043, 0.4062, 0.8333, 0.4062, 0.8333, 0.375, 0.8333, 0.375, 0.8333, 0.7188, 0.6043, 0.7188, 0.6667, 0.75, 0.6667, 0.75, 0.6043, 0.8125, 0.8333, 0.8125, 0.8333, 0.7812, 0.8333, 0.7812, 0.8333, 0.75, 0.6043, 0.75, 0.6667, 0.7812, 0.6667, 0.7812, 0.6043, 0.375, 0.6667, 0.375, 0.6667, 0.4062, 0.6667, 0.4062, 0.6667, 0.7812, 0.6667, 0.8125, 0.6667, 0.8125, 0.6043, 0.7812, 0.6043, 0.7812, 0.6667, 0.7812, 0.6667, 0.8125, 0.6667, 0.8125, 0.6667, 0.8125, 0.6667, 0.8438, 0.6667, 0.8438, 0.6043, 0.8125, 0.6043, 0.375, 0.8333, 0.375, 0.8333, 0.3438, 0.8333, 0.3438, 0.8333, 0.8438, 0.6667, 0.875, 0.6667, 0.875, 0.6043, 0.8438, 0.6043, 0.7812, 0.8333, 0.7812, 0.8333, 0.75, 0.8333, 0.75, 0.8333, 0.875, 0.6043, 0.875, 0.6667, 0.9062, 0.6667, 0.9062, 0.6043, 0.3438, 0.6667, 0.3438, 0.6667, 0.375, 0.6667, 0.375, 0.6667, 0.9062, 0.6043, 0.9062, 0.6667, 0.9375, 0.6667, 0.9375, 0.6043, 0.75, 0.6667, 0.75, 0.6667, 0.7812, 0.6667, 0.7812, 0.6667, 0.9375, 0.6043, 0.9375, 0.6667, 0.9688, 0.6667, 0.9688, 0.6043, 0.3438, 0.8333, 0.3438, 0.8333, 0.3125, 0.8333, 0.3125, 0.8333, 0.9688, 0.6043, 0.9688, 0.6667, 1.0, 0.6667, 1.0, 0.6043, 0.75, 0.8333, 0.75, 0.8333, 0.7188, 0.8333, 0.7188, 0.8333, 0.03125, 0.6667, 0.0, 0.6667, 0.0, 0.8333, 0.03125, 0.8333, 0.0625, 0.6667, 0.03125, 0.6667, 0.03125, 0.8333, 0.0625, 0.8333, 0.09375, 0.6667, 0.0625, 0.6667, 0.0625, 0.8333, 0.09375, 0.8333, 0.125, 0.6667, 0.09375, 0.6667, 0.09375, 0.8333, 0.125, 0.8333, 0.1562, 0.6667, 0.125, 0.6667, 0.125, 0.8333, 0.1562, 0.8333, 0.1875, 0.6667, 0.1562, 0.6667, 0.1562, 0.8333, 0.1875, 0.8333, 0.2188, 0.6667, 0.1875, 0.6667, 0.1875, 0.8333, 0.2188, 0.8333, 0.25, 0.6667, 0.2188, 0.6667, 0.2188, 0.8333, 0.25, 0.8333, 0.2812, 0.6667, 0.25, 0.6667, 0.25, 0.8333, 0.2812, 0.8333, 0.3125, 0.6667, 0.2812, 0.6667, 0.2812, 0.8333, 0.3125, 0.8333, 0.3438, 0.6667, 0.3125, 0.6667, 0.3125, 0.8333, 0.3438, 0.8333, 0.375, 0.6667, 0.3438, 0.6667, 0.3438, 0.8333, 0.375, 0.8333, 0.4062, 0.6667, 0.375, 0.6667, 0.375, 0.8333, 0.4062, 0.8333, 0.4375, 0.6667, 0.4062, 0.6667, 0.4062, 0.8333, 0.4375, 0.8333, 0.4688, 0.6667, 0.4375, 0.6667, 0.4375, 0.8333, 0.4687, 0.8333, 0.5, 0.6667, 0.4688, 0.6667, 0.4687, 0.8333, 0.5, 0.8333, 0.5312, 0.6667, 0.5, 0.6667, 0.5, 0.8333, 0.5312, 0.8333, 0.5625, 0.6667, 0.5312, 0.6667, 0.5312, 0.8333, 0.5625, 0.8333, 0.5938, 0.6667, 0.5625, 0.6667, 0.5625, 0.8333, 0.5938, 0.8333, 0.625, 0.6667, 0.5938, 0.6667, 0.5938, 0.8333, 0.625, 0.8333, 0.6562, 0.6667, 0.625, 0.6667, 0.625, 0.8333, 0.6562, 0.8333, 0.6875, 0.6667, 0.6562, 0.6667, 0.6562, 0.8333, 0.6875, 0.8333, 0.7188, 0.6667, 0.6875, 0.6667, 0.6875, 0.8333, 0.7188, 0.8333, 0.75, 0.6667, 0.7188, 0.6667, 0.7188, 0.8333, 0.75, 0.8333, 0.7812, 0.6667, 0.75, 0.6667, 0.75, 0.8333, 0.7812, 0.8333, 0.8125, 0.6667, 0.7812, 0.6667, 0.7812, 0.8333, 0.8125, 0.8333, 0.8438, 0.6667, 0.8125, 0.6667, 0.8125, 0.8333, 0.8437, 0.8333, 0.875, 0.6667, 0.8438, 0.6667, 0.8437, 0.8333, 0.875, 0.8333, 0.9062, 0.6667, 0.875, 0.6667, 0.875, 0.8333, 0.9062, 0.8333, 0.9375, 0.6667, 0.9062, 0.6667, 0.9062, 0.8333, 0.9375, 0.8333, 0.9688, 0.6667, 0.9375, 0.6667, 0.9375, 0.8333, 0.9688, 0.8333, 1.0, 0.6667, 0.9688, 0.6667, 0.9688, 0.8333, 1.0, 0.8333, 0.5312, 0.8333, 0.5312, 0.8333, 0.5, 0.8333, 0.5, 0.8333, 0.125, 0.8333, 0.125, 0.8333, 0.09375, 0.8333, 0.09375, 0.8333, 0.9375, 0.6667, 0.9375, 0.6667, 0.9688, 0.6667, 0.9688, 0.6667, 0.5312, 0.6667, 0.5312, 0.6667, 0.5625, 0.6667, 0.5625, 0.6667, 0.125, 0.6667, 0.125, 0.6667, 0.1562, 0.6667, 0.1562, 0.6667, 0.9688, 0.8333, 0.9688, 0.8333, 0.9375, 0.8333, 0.9375, 0.8333, 0.5625, 0.8333, 0.5625, 0.8333, 0.5312, 0.8333, 0.5312, 0.8333, 0.1562, 0.8333, 0.1562, 0.8333, 0.125, 0.8333, 0.125, 0.8333, 0.9688, 0.6667, 0.9688, 0.6667, 1.0, 0.6667, 1.0, 0.6667, 0.5625, 0.6667, 0.5625, 0.6667, 0.5938, 0.6667, 0.5938, 0.6667, 0.1562, 0.6667, 0.1562, 0.6667, 0.1875, 0.6667, 0.1875, 0.6667, 1.0, 0.8333, 1.0, 0.8333, 0.9688, 0.8333, 0.9688, 0.8333, 0.5938, 0.8333, 0.5938, 0.8333, 0.5625, 0.8333, 0.5625, 0.8333, 0.1875, 0.8333, 0.1875, 0.8333, 0.1562, 0.8333, 0.1562, 0.8333, 0.5938, 0.6667, 0.5938, 0.6667, 0.625, 0.6667, 0.625, 0.6667, 0.1875, 0.6667, 0.1875, 0.6667, 0.2188, 0.6667, 0.2188, 0.6667, 0.625, 0.8333, 0.625, 0.8333, 0.5938, 0.8333, 0.5938, 0.8333, 0.2188, 0.8333, 0.2188, 0.8333, 0.1875, 0.8333, 0.1875, 0.8333, 0.625, 0.6667, 0.625, 0.6667, 0.6562, 0.6667, 0.6562, 0.6667, 0.2188, 0.6667, 0.2188, 0.6667, 0.25, 0.6667, 0.25, 0.6667, 0.6562, 0.8333, 0.6562, 0.8333, 0.625, 0.8333, 0.625, 0.8333, 0.25, 0.8333, 0.25, 0.8333, 0.2188, 0.8333, 0.2188, 0.8333, 0.6562, 0.6667, 0.6562, 0.6667, 0.6875, 0.6667, 0.6875, 0.6667, 0.25, 0.6667, 0.25, 0.6667, 0.2812, 0.6667, 0.2812, 0.6667, 0.6875, 0.8333, 0.6875, 0.8333, 0.6562, 0.8333, 0.6562, 0.8333, 0.2812, 0.8333, 0.2812, 0.8333, 0.25, 0.8333, 0.25, 0.8333, 0.6875, 0.6667, 0.6875, 0.6667, 0.7188, 0.6667, 0.7188, 0.6667, 0.2812, 0.6667, 0.2812, 0.6667, 0.3125, 0.6667, 0.3125, 0.6667, 0.7188, 0.8333, 0.7188, 0.8333, 0.6875, 0.8333, 0.6875, 0.8333, 0.3125, 0.8333, 0.3125, 0.8333, 0.2812, 0.8333, 0.2812, 0.8333, 0.7188, 0.6667, 0.7188, 0.6667, 0.75, 0.6667, 0.75, 0.6667, 0.3125, 0.6667, 0.3125, 0.6667, 0.3438, 0.6667, 0.3438, 0.6667])
me_cylinder.materials.append(None)
me_cylinder.update()
me_cube_006 = bpy.data.meshes.new('Cube.006')
me_cube_006.from_pydata([(-0.7113, -1.643, -1.0), (-0.7113, -1.643, 1.0), (-0.7113, 2.434, -1.0), (-0.7113, 2.434, 1.0), (0.7113, -1.643, -1.0), (0.7113, -1.643, 1.0), (0.7113, 2.434, -1.0), (0.7113, 2.434, 1.0), (-1.103, -1.643, 0.3248), (-1.103, 2.434, 0.3248), (1.103, 2.434, 0.3248), (1.103, -1.643, 0.3248)], [], [(8, 1, 3, 9), (9, 3, 7, 10), (10, 7, 5, 11), (11, 5, 1, 8), (2, 6, 4, 0), (7, 3, 1, 5), (4, 11, 8, 0), (6, 10, 11, 4), (2, 9, 10, 6), (0, 8, 9, 2)])
_uv = me_cube_006.uv_layers.new(name='UVMap')
_uv.uv.foreach_set('vector', [0.5, 0.0, 0.625, 0.0, 0.625, 0.25, 0.5, 0.25, 0.5, 0.25, 0.625, 0.25, 0.625, 0.5, 0.5, 0.5, 0.5, 0.5, 0.625, 0.5, 0.625, 0.75, 0.5, 0.75, 0.5, 0.75, 0.625, 0.75, 0.625, 1.0, 0.5, 1.0, 0.125, 0.5, 0.375, 0.5, 0.375, 0.75, 0.125, 0.75, 0.625, 0.5, 0.875, 0.5, 0.875, 0.75, 0.625, 0.75, 0.375, 0.75, 0.5, 0.75, 0.5, 1.0, 0.375, 1.0, 0.375, 0.5, 0.5, 0.5, 0.5, 0.75, 0.375, 0.75, 0.375, 0.25, 0.5, 0.25, 0.5, 0.5, 0.375, 0.5, 0.375, 0.0, 0.5, 0.0, 0.5, 0.25, 0.375, 0.25])
me_cube_006.update()
me_cube_007 = bpy.data.meshes.new('Cube.007')
me_cube_007.from_pydata([(-1.0, -1.0, -1.0), (-1.0, 2.376, -1.0), (-1.0, 2.376, 1.0), (1.0, -1.0, -1.0), (1.0, 2.376, -1.0), (1.0, 2.376, 1.0), (-1.0, -1.0, -0.2249), (-1.0, 0.2249, 1.0), (1.0, 0.2249, 1.0), (1.0, -1.0, -0.2249)], [], [(5, 2, 7, 8), (1, 2, 5, 4), (0, 6, 7, 2, 1), (1, 4, 3, 0), (4, 5, 8, 9, 3), (8, 7, 6, 9), (3, 9, 6, 0)])
_uv = me_cube_007.uv_layers.new(name='UVMap')
_uv.uv.foreach_set('vector', [0.625, 0.5, 0.875, 0.5, 0.875, 0.5969, 0.625, 0.5969, 0.375, 0.25, 0.625, 0.25, 0.625, 0.5, 0.375, 0.5, 0.375, 0.0, 0.4719, 0.0, 0.625, 0.1531, 0.625, 0.25, 0.375, 0.25, 0.125, 0.5, 0.375, 0.5, 0.375, 0.75, 0.125, 0.75, 0.375, 0.5, 0.625, 0.5, 0.625, 0.5969, 0.4719, 0.75, 0.375, 0.75, 0.625, 0.75, 0.625, 1.0, 0.4719, 1.0, 0.4719, 0.75, 0.375, 0.75, 0.4719, 0.75, 0.4719, 1.0, 0.375, 1.0])
me_cube_007.update()
me_cube_008 = bpy.data.meshes.new('Cube.008')
me_cube_008.from_pydata([(-1.0, -1.568, -1.0), (-1.0, -1.568, 1.0), (-1.0, 1.568, -1.0), (-1.0, 1.568, 1.0), (1.0, -1.568, -1.0), (1.0, -1.568, 1.0), (1.0, 1.568, -1.0), (1.0, 1.568, 1.0)], [], [(0, 1, 3, 2), (2, 3, 7, 6), (6, 7, 5, 4), (4, 5, 1, 0), (2, 6, 4, 0), (7, 3, 1, 5)])
_uv = me_cube_008.uv_layers.new(name='UVMap')
_uv.uv.foreach_set('vector', [0.375, 0.0, 0.625, 0.0, 0.625, 0.25, 0.375, 0.25, 0.375, 0.25, 0.625, 0.25, 0.625, 0.5, 0.375, 0.5, 0.375, 0.5, 0.625, 0.5, 0.625, 0.75, 0.375, 0.75, 0.375, 0.75, 0.625, 0.75, 0.625, 1.0, 0.375, 1.0, 0.125, 0.5, 0.375, 0.5, 0.375, 0.75, 0.125, 0.75, 0.625, 0.5, 0.875, 0.5, 0.875, 0.75, 0.625, 0.75])
me_cube_008.update()
me_cube_009 = bpy.data.meshes.new('Cube.009')
me_cube_009.from_pydata([(-1.0, -1.0, -1.0), (-1.0, 2.376, -1.0), (-1.0, 2.376, 1.0), (1.0, -1.0, -1.0), (1.0, 2.376, -1.0), (1.0, 2.376, 1.0), (-1.0, -1.0, -0.2249), (-1.0, 0.2249, 1.0), (1.0, 0.2249, 1.0), (1.0, -1.0, -0.2249)], [], [(5, 2, 7, 8), (1, 2, 5, 4), (0, 6, 7, 2, 1), (1, 4, 3, 0), (4, 5, 8, 9, 3), (8, 7, 6, 9), (3, 9, 6, 0)])
_uv = me_cube_009.uv_layers.new(name='UVMap')
_uv.uv.foreach_set('vector', [0.625, 0.5, 0.875, 0.5, 0.875, 0.5969, 0.625, 0.5969, 0.375, 0.25, 0.625, 0.25, 0.625, 0.5, 0.375, 0.5, 0.375, 0.0, 0.4719, 0.0, 0.625, 0.1531, 0.625, 0.25, 0.375, 0.25, 0.125, 0.5, 0.375, 0.5, 0.375, 0.75, 0.125, 0.75, 0.375, 0.5, 0.625, 0.5, 0.625, 0.5969, 0.4719, 0.75, 0.375, 0.75, 0.625, 0.75, 0.625, 1.0, 0.4719, 1.0, 0.4719, 0.75, 0.375, 0.75, 0.4719, 0.75, 0.4719, 1.0, 0.375, 1.0])
me_cube_009.update()
me_cylinder_002 = bpy.data.meshes.new('Cylinder.002')
me_cylinder_002.from_pydata([(0.0, 1.0, -1.0), (3.059e-16, 1.0, 2.378), (0.1951, 0.9808, -1.0), (0.1951, 0.9808, 2.378), (0.3827, 0.9239, -1.0), (0.3827, 0.9239, 2.378), (0.5556, 0.8315, -1.0), (0.5556, 0.8315, 2.378), (0.7071, 0.7071, -1.0), (0.7071, 0.7071, 2.378), (0.8315, 0.5556, -1.0), (0.8315, 0.5556, 2.378), (0.9239, 0.3827, -1.0), (0.9239, 0.3827, 2.378), (0.9808, 0.1951, -1.0), (0.9808, 0.1951, 2.378), (1.0, 0.0, -1.0), (1.0, -6.023e-08, 2.378), (0.9808, -0.1951, -1.0), (0.9808, -0.1951, 2.378), (0.9239, -0.3827, -1.0), (0.9239, -0.3827, 2.378), (0.8315, -0.5556, -1.0), (0.8315, -0.5556, 2.378), (0.7071, -0.7071, -1.0), (0.7071, -0.7071, 2.378), (0.5556, -0.8315, -1.0), (0.5556, -0.8315, 2.378), (0.3827, -0.9239, -1.0), (0.3827, -0.9239, 2.378), (0.1951, -0.9808, -1.0), (0.1951, -0.9808, 2.378), (0.0, -1.0, -1.0), (3.059e-16, -1.0, 2.378), (-0.1951, -0.9808, -1.0), (-0.1951, -0.9808, 2.378), (-0.3827, -0.9239, -1.0), (-0.3827, -0.9239, 2.378), (-0.5556, -0.8315, -1.0), (-0.5556, -0.8315, 2.378), (-0.7071, -0.7071, -1.0), (-0.7071, -0.7071, 2.378), (-0.8315, -0.5556, -1.0), (-0.8315, -0.5556, 2.378), (-0.9239, -0.3827, -1.0), (-0.9239, -0.3827, 2.378), (-0.9808, -0.1951, -1.0), (-0.9808, -0.1951, 2.378), (-1.0, 0.0, -1.0), (-1.0, -6.023e-08, 2.378), (-0.9808, 0.1951, -1.0), (-0.9808, 0.1951, 2.378), (-0.9239, 0.3827, -1.0), (-0.9239, 0.3827, 2.378), (-0.8315, 0.5556, -1.0), (-0.8315, 0.5556, 2.378), (-0.7071, 0.7071, -1.0), (-0.7071, 0.7071, 2.378), (-0.5556, 0.8315, -1.0), (-0.5556, 0.8315, 2.378), (-0.3827, 0.9239, -1.0), (-0.3827, 0.9239, 2.378), (-0.1951, 0.9808, -1.0), (-0.1951, 0.9808, 2.378), (1.962e-16, 1.0, 1.335), (1.962e-16, 1.0, 1.81), (0.1951, 0.9808, 1.81), (0.1951, 0.9808, 1.335), (0.3827, 0.9239, 1.81), (0.3827, 0.9239, 1.335), (0.5556, 0.8315, 1.81), (0.5556, 0.8315, 1.335), (0.7071, 0.7071, 1.81), (0.7071, 0.7071, 1.335), (0.8315, 0.5556, 1.81), (0.8315, 0.5556, 1.335), (0.9239, 0.3827, 1.81), (0.9239, 0.3827, 1.335), (0.9808, 0.1951, 1.81), (0.9808, 0.1951, 1.335), (1.0, -6.454e-08, 1.81), (1.0, -7.292e-08, 1.335), (0.9808, -0.1951, 1.81), (0.9808, -0.1951, 1.335), (0.9239, -0.3827, 1.81), (0.9239, -0.3827, 1.335), (0.8315, -0.5556, 1.81), (0.8315, -0.5556, 1.335), (0.7071, -0.7071, 1.81), (0.7071, -0.7071, 1.335), (0.5556, -0.8315, 1.81), (0.5556, -0.8315, 1.335), (0.3827, -0.9239, 1.81), (0.3827, -0.9239, 1.335), (0.1951, -0.9808, 1.81), (0.1951, -0.9808, 1.335), (1.962e-16, -1.0, 1.81), (1.962e-16, -1.0, 1.335), (-0.1951, -0.9808, 1.81), (-0.1951, -0.9808, 1.335), (-0.3827, -0.9239, 1.81), (-0.3827, -0.9239, 1.335), (-0.5556, -0.8315, 1.81), (-0.5556, -0.8315, 1.335), (-0.7071, -0.7071, 1.81), (-0.7071, -0.7071, 1.335), (-0.8315, -0.5556, 1.81), (-0.8315, -0.5556, 1.335), (-0.9239, -0.3827, 1.81), (-0.9239, -0.3827, 1.335), (-0.9808, -0.1951, 1.81), (-0.9808, -0.1951, 1.335), (-1.0, -6.454e-08, 1.81), (-1.0, -7.292e-08, 1.335), (-0.9808, 0.1951, 1.81), (-0.9808, 0.1951, 1.335), (-0.9239, 0.3827, 1.81), (-0.9239, 0.3827, 1.335), (-0.8315, 0.5556, 1.81), (-0.8315, 0.5556, 1.335), (-0.7071, 0.7071, 1.81), (-0.7071, 0.7071, 1.335), (-0.5556, 0.8315, 1.81), (-0.5556, 0.8315, 1.335), (-0.3827, 0.9239, 1.81), (-0.3827, 0.9239, 1.335), (-0.1951, 0.9808, 1.81), (-0.1951, 0.9808, 1.335), (-1.809e-09, 0.8572, 1.369), (-1.809e-09, 0.8572, 1.776), (0.1672, 0.8407, 1.776), (0.1672, 0.8407, 1.369), (0.328, 0.7919, 1.776), (0.328, 0.7919, 1.369), (0.4762, 0.7127, 1.776), (0.4762, 0.7127, 1.369), (0.6061, 0.6061, 1.776), (0.6061, 0.6061, 1.369), (0.7127, 0.4762, 1.776), (0.7127, 0.4762, 1.369), (0.7919, 0.328, 1.776), (0.7919, 0.328, 1.369), (0.8407, 0.1672, 1.776), (0.8407, 0.1672, 1.369), (0.8572, -6.497e-08, 1.776), (0.8572, -7.215e-08, 1.369), (0.8407, -0.1672, 1.776), (0.8407, -0.1672, 1.369), (0.7919, -0.328, 1.776), (0.7919, -0.328, 1.369), (0.7127, -0.4762, 1.776), (0.7127, -0.4762, 1.369), (0.6061, -0.6061, 1.776), (0.6061, -0.6061, 1.369), (0.4762, -0.7127, 1.776), (0.4762, -0.7127, 1.369), (0.328, -0.7919, 1.776), (0.328, -0.7919, 1.369), (0.1672, -0.8407, 1.776), (0.1672, -0.8407, 1.369), (-1.809e-09, -0.8572, 1.776), (-1.809e-09, -0.8572, 1.369), (-0.1672, -0.8407, 1.776), (-0.1672, -0.8407, 1.369), (-0.328, -0.7919, 1.776), (-0.328, -0.7919, 1.369), (-0.4762, -0.7127, 1.776), (-0.4762, -0.7127, 1.369), (-0.6061, -0.6061, 1.776), (-0.6061, -0.6061, 1.369), (-0.7127, -0.4762, 1.776), (-0.7127, -0.4762, 1.369), (-0.7919, -0.328, 1.776), (-0.7919, -0.328, 1.369), (-0.8407, -0.1672, 1.776), (-0.8407, -0.1672, 1.369), (-0.8572, -6.497e-08, 1.776), (-0.8572, -7.215e-08, 1.369), (-0.8407, 0.1672, 1.776), (-0.8407, 0.1672, 1.369), (-0.7919, 0.328, 1.776), (-0.7919, 0.328, 1.369), (-0.7127, 0.4762, 1.776), (-0.7127, 0.4762, 1.369), (-0.6061, 0.6061, 1.776), (-0.6061, 0.6061, 1.369), (-0.4762, 0.7127, 1.776), (-0.4762, 0.7127, 1.369), (-0.328, 0.7919, 1.776), (-0.328, 0.7919, 1.369), (-0.1672, 0.8407, 1.776), (-0.1672, 0.8407, 1.369), (-1.218e-09, 0.4289, 2.777), (0.08368, 0.4207, 2.777), (0.1642, 0.3963, 2.777), (0.2383, 0.3567, 2.777), (0.3033, 0.3033, 2.777), (0.3567, 0.2383, 2.777), (0.3963, 0.1642, 2.777), (0.4207, 0.08368, 2.777), (0.4289, -4.398e-08, 2.777), (0.4207, -0.08368, 2.777), (0.3963, -0.1642, 2.777), (0.3567, -0.2383, 2.777), (0.3033, -0.3033, 2.777), (0.2383, -0.3567, 2.777), (0.1642, -0.3963, 2.777), (0.08368, -0.4207, 2.777), (-8.615e-10, -0.4289, 2.777), (-0.08368, -0.4207, 2.777), (-0.1642, -0.3963, 2.777), (-0.2383, -0.3567, 2.777), (-0.3033, -0.3033, 2.777), (-0.3567, -0.2383, 2.777), (-0.3963, -0.1642, 2.777), (-0.4207, -0.08368, 2.777), (-0.4289, -4.398e-08, 2.777), (-0.4207, 0.08368, 2.777), (-0.3963, 0.1642, 2.777), (-0.3567, 0.2383, 2.777), (-0.3033, 0.3033, 2.777), (-0.2383, 0.3567, 2.777), (-0.1642, 0.3963, 2.777), (-0.08368, 0.4207, 2.777), (0.1022, 0.514, 2.777), (-1.574e-09, 0.5241, 2.777), (0.2006, 0.4842, 2.777), (0.2912, 0.4358, 2.777), (0.3706, 0.3706, 2.777), (0.4358, 0.2912, 2.777), (0.4842, 0.2006, 2.777), (0.514, 0.1022, 2.777), (0.5241, -4.398e-08, 2.777), (0.514, -0.1022, 2.777), (0.4842, -0.2006, 2.777), (0.4358, -0.2912, 2.777), (0.3706, -0.3706, 2.777), (0.2912, -0.4358, 2.777), (0.2006, -0.4842, 2.777), (0.1022, -0.514, 2.777), (-1.574e-09, -0.5241, 2.777), (-0.1022, -0.514, 2.777), (-0.2006, -0.4842, 2.777), (-0.2912, -0.4358, 2.777), (-0.3706, -0.3706, 2.777), (-0.4358, -0.2912, 2.777), (-0.4842, -0.2006, 2.777), (-0.514, -0.1022, 2.777), (-0.5241, -4.398e-08, 2.777), (-0.514, 0.1022, 2.777), (-0.4842, 0.2006, 2.777), (-0.4358, 0.2912, 2.777), (-0.3706, 0.3706, 2.777), (-0.2912, 0.4358, 2.777), (-0.2006, 0.4842, 2.777), (-0.1022, 0.514, 2.777), (3.635e-08, 0.4289, 2.363), (0.08368, 0.4207, 2.363), (0.1642, 0.3963, 2.363), (0.2383, 0.3567, 2.363), (0.3033, 0.3033, 2.363), (0.3567, 0.2383, 2.363), (0.3963, 0.1642, 2.363), (0.4207, 0.08368, 2.363), (0.4289, -4.398e-08, 2.363), (0.4207, -0.08368, 2.363), (0.3963, -0.1642, 2.363), (0.3567, -0.2383, 2.363), (0.3033, -0.3033, 2.363), (0.2383, -0.3567, 2.363), (0.1642, -0.3963, 2.363), (0.08368, -0.4207, 2.363), (3.67e-08, -0.4289, 2.363), (-0.08368, -0.4207, 2.363), (-0.1642, -0.3963, 2.363), (-0.2383, -0.3567, 2.363), (-0.3033, -0.3033, 2.363), (-0.3567, -0.2383, 2.363), (-0.3963, -0.1642, 2.363), (-0.4207, -0.08368, 2.363), (-0.4289, -4.398e-08, 2.363), (-0.4207, 0.08368, 2.363), (-0.3963, 0.1642, 2.363), (-0.3567, 0.2383, 2.363), (-0.3033, 0.3033, 2.363), (-0.2383, 0.3567, 2.363), (-0.1642, 0.3963, 2.363), (-0.08368, 0.4207, 2.363)], [], [(65, 1, 3, 66), (66, 3, 5, 68), (68, 5, 7, 70), (70, 7, 9, 72), (72, 9, 11, 74), (74, 11, 13, 76), (76, 13, 15, 78), (78, 15, 17, 80), (80, 17, 19, 82), (82, 19, 21, 84), (84, 21, 23, 86), (86, 23, 25, 88), (88, 25, 27, 90), (90, 27, 29, 92), (92, 29, 31, 94), (94, 31, 33, 96), (96, 33, 35, 98), (98, 35, 37, 100), (100, 37, 39, 102), (102, 39, 41, 104), (104, 41, 43, 106), (106, 43, 45, 108), (108, 45, 47, 110), (110, 47, 49, 112), (112, 49, 51, 114), (114, 51, 53, 116), (116, 53, 55, 118), (118, 55, 57, 120), (120, 57, 59, 122), (122, 59, 61, 124), (21, 19, 233, 234), (124, 61, 63, 126), (126, 63, 1, 65), (0, 2, 4, 6, 8, 10, 12, 14, 16, 18, 20, 22, 24, 26, 28, 30, 32, 34, 36, 38, 40, 42, 44, 46, 48, 50, 52, 54, 56, 58, 60, 62), (62, 127, 64, 0), (124, 126, 190, 188), (60, 125, 127, 62), (98, 100, 164, 162), (58, 123, 125, 60), (72, 74, 138, 136), (56, 121, 123, 58), (127, 125, 189, 191), (54, 119, 121, 56), (101, 99, 163, 165), (52, 117, 119, 54), (75, 73, 137, 139), (50, 115, 117, 52), (126, 65, 129, 190), (48, 113, 115, 50), (100, 102, 166, 164), (46, 111, 113, 48), (74, 76, 140, 138), (44, 109, 111, 46), (64, 127, 191, 128), (42, 107, 109, 44), (103, 101, 165, 167), (40, 105, 107, 42), (77, 75, 139, 141), (38, 103, 105, 40), (102, 104, 168, 166), (36, 101, 103, 38), (76, 78, 142, 140), (34, 99, 101, 36), (105, 103, 167, 169), (32, 97, 99, 34), (79, 77, 141, 143), (30, 95, 97, 32), (104, 106, 170, 168), (28, 93, 95, 30), (78, 80, 144, 142), (26, 91, 93, 28), (107, 105, 169, 171), (24, 89, 91, 26), (81, 79, 143, 145), (22, 87, 89, 24), (106, 108, 172, 170), (20, 85, 87, 22), (80, 82, 146, 144), (18, 83, 85, 20), (109, 107, 171, 173), (16, 81, 83, 18), (83, 81, 145, 147), (14, 79, 81, 16), (108, 110, 174, 172), (12, 77, 79, 14), (82, 84, 148, 146), (10, 75, 77, 12), (111, 109, 173, 175), (8, 73, 75, 10), (85, 83, 147, 149), (6, 71, 73, 8), (110, 112, 176, 174), (4, 69, 71, 6), (84, 86, 150, 148), (2, 67, 69, 4), (113, 111, 175, 177), (0, 64, 67, 2), (87, 85, 149, 151), (191, 190, 129, 128), (189, 188, 190, 191), (187, 186, 188, 189), (185, 184, 186, 187), (183, 182, 184, 185), (181, 180, 182, 183), (179, 178, 180, 181), (177, 176, 178, 179), (175, 174, 176, 177), (173, 172, 174, 175), (171, 170, 172, 173), (169, 168, 170, 171), (167, 166, 168, 169), (165, 164, 166, 167), (163, 162, 164, 165), (161, 160, 162, 163), (159, 158, 160, 161), (157, 156, 158, 159), (155, 154, 156, 157), (153, 152, 154, 155), (151, 150, 152, 153), (149, 148, 150, 151), (147, 146, 148, 149), (145, 144, 146, 147), (143, 142, 144, 145), (141, 140, 142, 143), (139, 138, 140, 141), (137, 136, 138, 139), (135, 134, 136, 137), (133, 132, 134, 135), (131, 130, 132, 133), (128, 129, 130, 131), (73, 71, 135, 137), (99, 97, 161, 163), (125, 123, 187, 189), (70, 72, 136, 134), (96, 98, 162, 160), (122, 124, 188, 186), (71, 69, 133, 135), (97, 95, 159, 161), (123, 121, 185, 187), (68, 70, 134, 132), (94, 96, 160, 158), (120, 122, 186, 184), (69, 67, 131, 133), (95, 93, 157, 159), (121, 119, 183, 185), (66, 68, 132, 130), (92, 94, 158, 156), (118, 120, 184, 182), (67, 64, 128, 131), (93, 91, 155, 157), (119, 117, 181, 183), (65, 66, 130, 129), (90, 92, 156, 154), (116, 118, 182, 180), (91, 89, 153, 155), (117, 115, 179, 181), (88, 90, 154, 152), (114, 116, 180, 178), (89, 87, 151, 153), (115, 113, 177, 179), (86, 88, 152, 150), (112, 114, 178, 176), (198, 197, 261, 262), (39, 37, 242, 243), (57, 55, 251, 252), (13, 11, 229, 230), (31, 29, 238, 239), (49, 47, 247, 248), (5, 3, 224, 226), (23, 21, 234, 235), (41, 39, 243, 244), (59, 57, 252, 253), (15, 13, 230, 231), (33, 31, 239, 240), (51, 49, 248, 249), (7, 5, 226, 227), (25, 23, 235, 236), (43, 41, 244, 245), (61, 59, 253, 254), (17, 15, 231, 232), (35, 33, 240, 241), (53, 51, 249, 250), (9, 7, 227, 228), (27, 25, 236, 237), (45, 43, 245, 246), (63, 61, 254, 255), (19, 17, 232, 233), (37, 35, 241, 242), (55, 53, 250, 251), (11, 9, 228, 229), (29, 27, 237, 238), (47, 45, 246, 247), (3, 1, 225, 224), (1, 63, 255, 225), (192, 193, 224, 225), (193, 194, 226, 224), (194, 195, 227, 226), (195, 196, 228, 227), (196, 197, 229, 228), (197, 198, 230, 229), (198, 199, 231, 230), (199, 200, 232, 231), (200, 201, 233, 232), (201, 202, 234, 233), (202, 203, 235, 234), (203, 204, 236, 235), (204, 205, 237, 236), (205, 206, 238, 237), (206, 207, 239, 238), (207, 208, 240, 239), (208, 209, 241, 240), (209, 210, 242, 241), (210, 211, 243, 242), (211, 212, 244, 243), (212, 213, 245, 244), (213, 214, 246, 245), (214, 215, 247, 246), (215, 216, 248, 247), (216, 217, 249, 248), (217, 218, 250, 249), (218, 219, 251, 250), (219, 220, 252, 251), (220, 221, 253, 252), (221, 222, 254, 253), (222, 223, 255, 254), (223, 192, 225, 255), (257, 256, 287, 286, 285, 284, 283, 282, 281, 280, 279, 278, 277, 276, 275, 274, 273, 272, 271, 270, 269, 268, 267, 266, 265, 264, 263, 262, 261, 260, 259, 258), (212, 211, 275, 276), (199, 198, 262, 263), (213, 212, 276, 277), (200, 199, 263, 264), (214, 213, 277, 278), (201, 200, 264, 265), (215, 214, 278, 279), (202, 201, 265, 266), (216, 215, 279, 280), (203, 202, 266, 267), (217, 216, 280, 281), (204, 203, 267, 268), (218, 217, 281, 282), (205, 204, 268, 269), (219, 218, 282, 283), (206, 205, 269, 270), (193, 192, 256, 257), (220, 219, 283, 284), (207, 206, 270, 271), (194, 193, 257, 258), (221, 220, 284, 285), (208, 207, 271, 272), (195, 194, 258, 259), (222, 221, 285, 286), (209, 208, 272, 273), (196, 195, 259, 260), (223, 222, 286, 287), (210, 209, 273, 274), (197, 196, 260, 261), (192, 223, 287, 256), (211, 210, 274, 275)])
me_cylinder_002.polygons.foreach_set('use_smooth', [True] * 258)
_uv = me_cylinder_002.uv_layers.new(name='UVMap')
_uv.uv.foreach_set('vector', [1.0, 0.8333, 1.0, 1.0, 0.9688, 1.0, 0.9688, 0.8333, 0.9688, 0.8333, 0.9688, 1.0, 0.9375, 1.0, 0.9375, 0.8333, 0.9375, 0.8333, 0.9375, 1.0, 0.9062, 1.0, 0.9062, 0.8333, 0.9062, 0.8333, 0.9062, 1.0, 0.875, 1.0, 0.875, 0.8333, 0.875, 0.8333, 0.875, 1.0, 0.8438, 1.0, 0.8437, 0.8333, 0.8437, 0.8333, 0.8438, 1.0, 0.8125, 1.0, 0.8125, 0.8333, 0.8125, 0.8333, 0.8125, 1.0, 0.7812, 1.0, 0.7812, 0.8333, 0.7812, 0.8333, 0.7812, 1.0, 0.75, 1.0, 0.75, 0.8333, 0.75, 0.8333, 0.75, 1.0, 0.7188, 1.0, 0.7188, 0.8333, 0.7188, 0.8333, 0.7188, 1.0, 0.6875, 1.0, 0.6875, 0.8333, 0.6875, 0.8333, 0.6875, 1.0, 0.6562, 1.0, 0.6562, 0.8333, 0.6562, 0.8333, 0.6562, 1.0, 0.625, 1.0, 0.625, 0.8333, 0.625, 0.8333, 0.625, 1.0, 0.5938, 1.0, 0.5938, 0.8333, 0.5938, 0.8333, 0.5938, 1.0, 0.5625, 1.0, 0.5625, 0.8333, 0.5625, 0.8333, 0.5625, 1.0, 0.5312, 1.0, 0.5312, 0.8333, 0.5312, 0.8333, 0.5312, 1.0, 0.5, 1.0, 0.5, 0.8333, 0.5, 0.8333, 0.5, 1.0, 0.4688, 1.0, 0.4687, 0.8333, 0.4687, 0.8333, 0.4688, 1.0, 0.4375, 1.0, 0.4375, 0.8333, 0.4375, 0.8333, 0.4375, 1.0, 0.4062, 1.0, 0.4062, 0.8333, 0.4062, 0.8333, 0.4062, 1.0, 0.375, 1.0, 0.375, 0.8333, 0.375, 0.8333, 0.375, 1.0, 0.3438, 1.0, 0.3438, 0.8333, 0.3438, 0.8333, 0.3438, 1.0, 0.3125, 1.0, 0.3125, 0.8333, 0.3125, 0.8333, 0.3125, 1.0, 0.2812, 1.0, 0.2812, 0.8333, 0.2812, 0.8333, 0.2812, 1.0, 0.25, 1.0, 0.25, 0.8333, 0.25, 0.8333, 0.25, 1.0, 0.2188, 1.0, 0.2188, 0.8333, 0.2188, 0.8333, 0.2188, 1.0, 0.1875, 1.0, 0.1875, 0.8333, 0.1875, 0.8333, 0.1875, 1.0, 0.1562, 1.0, 0.1562, 0.8333, 0.1562, 0.8333, 0.1562, 1.0, 0.125, 1.0, 0.125, 0.8333, 0.125, 0.8333, 0.125, 1.0, 0.09375, 1.0, 0.09375, 0.8333, 0.09375, 0.8333, 0.09375, 1.0, 0.0625, 1.0, 0.0625, 0.8333, 0.6875, 1.0, 0.7188, 1.0, 0.7188, 1.0, 0.6875, 1.0, 0.0625, 0.8333, 0.0625, 1.0, 0.03125, 1.0, 0.03125, 0.8333, 0.03125, 0.8333, 0.03125, 1.0, 0.0, 1.0, 0.0, 0.8333, 0.75, 0.49, 0.7968, 0.4854, 0.8418, 0.4717, 0.8833, 0.4496, 0.9197, 0.4197, 0.9496, 0.3833, 0.9717, 0.3418, 0.9854, 0.2968, 0.99, 0.25, 0.9854, 0.2032, 0.9717, 0.1582, 0.9496, 0.1167, 0.9197, 0.08029, 0.8833, 0.05045, 0.8418, 0.02827, 0.7968, 0.01461, 0.75, 0.01, 0.7032, 0.01461, 0.6582, 0.02827, 0.6167, 0.05045, 0.5803, 0.08029, 0.5504, 0.1167, 0.5283, 0.1582, 0.5146, 0.2032, 0.51, 0.25, 0.5146, 0.2968, 0.5283, 0.3418, 0.5504, 0.3833, 0.5803, 0.4197, 0.6167, 0.4496, 0.6582, 0.4717, 0.7032, 0.4854, 0.03125, 0.5, 0.03125, 0.6667, 0.0, 0.6667, 0.0, 0.5, 0.0625, 0.8333, 0.03125, 0.8333, 0.03125, 0.8333, 0.0625, 0.8333, 0.0625, 0.5, 0.0625, 0.6667, 0.03125, 0.6667, 0.03125, 0.5, 0.4687, 0.8333, 0.4375, 0.8333, 0.4375, 0.8333, 0.4687, 0.8333, 0.09375, 0.5, 0.09375, 0.6667, 0.0625, 0.6667, 0.0625, 0.5, 0.875, 0.8333, 0.8437, 0.8333, 0.8437, 0.8333, 0.875, 0.8333, 0.125, 0.5, 0.125, 0.6667, 0.09375, 0.6667, 0.09375, 0.5, 0.03125, 0.6667, 0.0625, 0.6667, 0.0625, 0.6667, 0.03125, 0.6667, 0.1562, 0.5, 0.1562, 0.6667, 0.125, 0.6667, 0.125, 0.5, 0.4375, 0.6667, 0.4688, 0.6667, 0.4688, 0.6667, 0.4375, 0.6667, 0.1875, 0.5, 0.1875, 0.6667, 0.1562, 0.6667, 0.1562, 0.5, 0.8438, 0.6667, 0.875, 0.6667, 0.875, 0.6667, 0.8438, 0.6667, 0.2188, 0.5, 0.2188, 0.6667, 0.1875, 0.6667, 0.1875, 0.5, 0.03125, 0.8333, 0.0, 0.8333, 0.0, 0.8333, 0.03125, 0.8333, 0.25, 0.5, 0.25, 0.6667, 0.2188, 0.6667, 0.2188, 0.5, 0.4375, 0.8333, 0.4062, 0.8333, 0.4062, 0.8333, 0.4375, 0.8333, 0.2812, 0.5, 0.2812, 0.6667, 0.25, 0.6667, 0.25, 0.5, 0.8437, 0.8333, 0.8125, 0.8333, 0.8125, 0.8333, 0.8437, 0.8333, 0.3125, 0.5, 0.3125, 0.6667, 0.2812, 0.6667, 0.2812, 0.5, 0.0, 0.6667, 0.03125, 0.6667, 0.03125, 0.6667, 0.0, 0.6667, 0.3438, 0.5, 0.3438, 0.6667, 0.3125, 0.6667, 0.3125, 0.5, 0.4062, 0.6667, 0.4375, 0.6667, 0.4375, 0.6667, 0.4062, 0.6667, 0.375, 0.5, 0.375, 0.6667, 0.3438, 0.6667, 0.3438, 0.5, 0.8125, 0.6667, 0.8438, 0.6667, 0.8438, 0.6667, 0.8125, 0.6667, 0.4062, 0.5, 0.4062, 0.6667, 0.375, 0.6667, 0.375, 0.5, 0.4062, 0.8333, 0.375, 0.8333, 0.375, 0.8333, 0.4062, 0.8333, 0.4375, 0.5, 0.4375, 0.6667, 0.4062, 0.6667, 0.4062, 0.5, 0.8125, 0.8333, 0.7812, 0.8333, 0.7812, 0.8333, 0.8125, 0.8333, 0.4688, 0.5, 0.4688, 0.6667, 0.4375, 0.6667, 0.4375, 0.5, 0.375, 0.6667, 0.4062, 0.6667, 0.4062, 0.6667, 0.375, 0.6667, 0.5, 0.5, 0.5, 0.6667, 0.4688, 0.6667, 0.4688, 0.5, 0.7812, 0.6667, 0.8125, 0.6667, 0.8125, 0.6667, 0.7812, 0.6667, 0.5312, 0.5, 0.5312, 0.6667, 0.5, 0.6667, 0.5, 0.5, 0.375, 0.8333, 0.3438, 0.8333, 0.3438, 0.8333, 0.375, 0.8333, 0.5625, 0.5, 0.5625, 0.6667, 0.5312, 0.6667, 0.5312, 0.5, 0.7812, 0.8333, 0.75, 0.8333, 0.75, 0.8333, 0.7812, 0.8333, 0.5938, 0.5, 0.5938, 0.6667, 0.5625, 0.6667, 0.5625, 0.5, 0.3438, 0.6667, 0.375, 0.6667, 0.375, 0.6667, 0.3438, 0.6667, 0.625, 0.5, 0.625, 0.6667, 0.5938, 0.6667, 0.5938, 0.5, 0.75, 0.6667, 0.7812, 0.6667, 0.7812, 0.6667, 0.75, 0.6667, 0.6562, 0.5, 0.6562, 0.6667, 0.625, 0.6667, 0.625, 0.5, 0.3438, 0.8333, 0.3125, 0.8333, 0.3125, 0.8333, 0.3438, 0.8333, 0.6875, 0.5, 0.6875, 0.6667, 0.6562, 0.6667, 0.6562, 0.5, 0.75, 0.8333, 0.7188, 0.8333, 0.7188, 0.8333, 0.75, 0.8333, 0.7188, 0.5, 0.7188, 0.6667, 0.6875, 0.6667, 0.6875, 0.5, 0.3125, 0.6667, 0.3438, 0.6667, 0.3438, 0.6667, 0.3125, 0.6667, 0.75, 0.5, 0.75, 0.6667, 0.7188, 0.6667, 0.7188, 0.5, 0.7188, 0.6667, 0.75, 0.6667, 0.75, 0.6667, 0.7188, 0.6667, 0.7812, 0.5, 0.7812, 0.6667, 0.75, 0.6667, 0.75, 0.5, 0.3125, 0.8333, 0.2812, 0.8333, 0.2812, 0.8333, 0.3125, 0.8333, 0.8125, 0.5, 0.8125, 0.6667, 0.7812, 0.6667, 0.7812, 0.5, 0.7188, 0.8333, 0.6875, 0.8333, 0.6875, 0.8333, 0.7188, 0.8333, 0.8438, 0.5, 0.8438, 0.6667, 0.8125, 0.6667, 0.8125, 0.5, 0.2812, 0.6667, 0.3125, 0.6667, 0.3125, 0.6667, 0.2812, 0.6667, 0.875, 0.5, 0.875, 0.6667, 0.8438, 0.6667, 0.8438, 0.5, 0.6875, 0.6667, 0.7188, 0.6667, 0.7188, 0.6667, 0.6875, 0.6667, 0.9062, 0.5, 0.9062, 0.6667, 0.875, 0.6667, 0.875, 0.5, 0.2812, 0.8333, 0.25, 0.8333, 0.25, 0.8333, 0.2812, 0.8333, 0.9375, 0.5, 0.9375, 0.6667, 0.9062, 0.6667, 0.9062, 0.5, 0.6875, 0.8333, 0.6562, 0.8333, 0.6562, 0.8333, 0.6875, 0.8333, 0.9688, 0.5, 0.9688, 0.6667, 0.9375, 0.6667, 0.9375, 0.5, 0.25, 0.6667, 0.2812, 0.6667, 0.2812, 0.6667, 0.25, 0.6667, 1.0, 0.5, 1.0, 0.6667, 0.9688, 0.6667, 0.9688, 0.5, 0.6562, 0.6667, 0.6875, 0.6667, 0.6875, 0.6667, 0.6562, 0.6667, 0.03125, 0.6667, 0.03125, 0.8333, 0.0, 0.8333, 0.0, 0.6667, 0.0625, 0.6667, 0.0625, 0.8333, 0.03125, 0.8333, 0.03125, 0.6667, 0.09375, 0.6667, 0.09375, 0.8333, 0.0625, 0.8333, 0.0625, 0.6667, 0.125, 0.6667, 0.125, 0.8333, 0.09375, 0.8333, 0.09375, 0.6667, 0.1562, 0.6667, 0.1562, 0.8333, 0.125, 0.8333, 0.125, 0.6667, 0.1875, 0.6667, 0.1875, 0.8333, 0.1562, 0.8333, 0.1562, 0.6667, 0.2188, 0.6667, 0.2188, 0.8333, 0.1875, 0.8333, 0.1875, 0.6667, 0.25, 0.6667, 0.25, 0.8333, 0.2188, 0.8333, 0.2188, 0.6667, 0.2812, 0.6667, 0.2812, 0.8333, 0.25, 0.8333, 0.25, 0.6667, 0.3125, 0.6667, 0.3125, 0.8333, 0.2812, 0.8333, 0.2812, 0.6667, 0.3438, 0.6667, 0.3438, 0.8333, 0.3125, 0.8333, 0.3125, 0.6667, 0.375, 0.6667, 0.375, 0.8333, 0.3438, 0.8333, 0.3438, 0.6667, 0.4062, 0.6667, 0.4062, 0.8333, 0.375, 0.8333, 0.375, 0.6667, 0.4375, 0.6667, 0.4375, 0.8333, 0.4062, 0.8333, 0.4062, 0.6667, 0.4688, 0.6667, 0.4687, 0.8333, 0.4375, 0.8333, 0.4375, 0.6667, 0.5, 0.6667, 0.5, 0.8333, 0.4687, 0.8333, 0.4688, 0.6667, 0.5312, 0.6667, 0.5312, 0.8333, 0.5, 0.8333, 0.5, 0.6667, 0.5625, 0.6667, 0.5625, 0.8333, 0.5312, 0.8333, 0.5312, 0.6667, 0.5938, 0.6667, 0.5938, 0.8333, 0.5625, 0.8333, 0.5625, 0.6667, 0.625, 0.6667, 0.625, 0.8333, 0.5938, 0.8333, 0.5938, 0.6667, 0.6562, 0.6667, 0.6562, 0.8333, 0.625, 0.8333, 0.625, 0.6667, 0.6875, 0.6667, 0.6875, 0.8333, 0.6562, 0.8333, 0.6562, 0.6667, 0.7188, 0.6667, 0.7188, 0.8333, 0.6875, 0.8333, 0.6875, 0.6667, 0.75, 0.6667, 0.75, 0.8333, 0.7188, 0.8333, 0.7188, 0.6667, 0.7812, 0.6667, 0.7812, 0.8333, 0.75, 0.8333, 0.75, 0.6667, 0.8125, 0.6667, 0.8125, 0.8333, 0.7812, 0.8333, 0.7812, 0.6667, 0.8438, 0.6667, 0.8437, 0.8333, 0.8125, 0.8333, 0.8125, 0.6667, 0.875, 0.6667, 0.875, 0.8333, 0.8437, 0.8333, 0.8438, 0.6667, 0.9062, 0.6667, 0.9062, 0.8333, 0.875, 0.8333, 0.875, 0.6667, 0.9375, 0.6667, 0.9375, 0.8333, 0.9062, 0.8333, 0.9062, 0.6667, 0.9688, 0.6667, 0.9688, 0.8333, 0.9375, 0.8333, 0.9375, 0.6667, 1.0, 0.6667, 1.0, 0.8333, 0.9688, 0.8333, 0.9688, 0.6667, 0.875, 0.6667, 0.9062, 0.6667, 0.9062, 0.6667, 0.875, 0.6667, 0.4688, 0.6667, 0.5, 0.6667, 0.5, 0.6667, 0.4688, 0.6667, 0.0625, 0.6667, 0.09375, 0.6667, 0.09375, 0.6667, 0.0625, 0.6667, 0.9062, 0.8333, 0.875, 0.8333, 0.875, 0.8333, 0.9062, 0.8333, 0.5, 0.8333, 0.4687, 0.8333, 0.4687, 0.8333, 0.5, 0.8333, 0.09375, 0.8333, 0.0625, 0.8333, 0.0625, 0.8333, 0.09375, 0.8333, 0.9062, 0.6667, 0.9375, 0.6667, 0.9375, 0.6667, 0.9062, 0.6667, 0.5, 0.6667, 0.5312, 0.6667, 0.5312, 0.6667, 0.5, 0.6667, 0.09375, 0.6667, 0.125, 0.6667, 0.125, 0.6667, 0.09375, 0.6667, 0.9375, 0.8333, 0.9062, 0.8333, 0.9062, 0.8333, 0.9375, 0.8333, 0.5312, 0.8333, 0.5, 0.8333, 0.5, 0.8333, 0.5312, 0.8333, 0.125, 0.8333, 0.09375, 0.8333, 0.09375, 0.8333, 0.125, 0.8333, 0.9375, 0.6667, 0.9688, 0.6667, 0.9688, 0.6667, 0.9375, 0.6667, 0.5312, 0.6667, 0.5625, 0.6667, 0.5625, 0.6667, 0.5312, 0.6667, 0.125, 0.6667, 0.1562, 0.6667, 0.1562, 0.6667, 0.125, 0.6667, 0.9688, 0.8333, 0.9375, 0.8333, 0.9375, 0.8333, 0.9688, 0.8333, 0.5625, 0.8333, 0.5312, 0.8333, 0.5312, 0.8333, 0.5625, 0.8333, 0.1562, 0.8333, 0.125, 0.8333, 0.125, 0.8333, 0.1562, 0.8333, 0.9688, 0.6667, 1.0, 0.6667, 1.0, 0.6667, 0.9688, 0.6667, 0.5625, 0.6667, 0.5938, 0.6667, 0.5938, 0.6667, 0.5625, 0.6667, 0.1562, 0.6667, 0.1875, 0.6667, 0.1875, 0.6667, 0.1562, 0.6667, 1.0, 0.8333, 0.9688, 0.8333, 0.9688, 0.8333, 1.0, 0.8333, 0.5938, 0.8333, 0.5625, 0.8333, 0.5625, 0.8333, 0.5938, 0.8333, 0.1875, 0.8333, 0.1562, 0.8333, 0.1562, 0.8333, 0.1875, 0.8333, 0.5938, 0.6667, 0.625, 0.6667, 0.625, 0.6667, 0.5938, 0.6667, 0.1875, 0.6667, 0.2188, 0.6667, 0.2188, 0.6667, 0.1875, 0.6667, 0.625, 0.8333, 0.5938, 0.8333, 0.5938, 0.8333, 0.625, 0.8333, 0.2188, 0.8333, 0.1875, 0.8333, 0.1875, 0.8333, 0.2188, 0.8333, 0.625, 0.6667, 0.6562, 0.6667, 0.6562, 0.6667, 0.625, 0.6667, 0.2188, 0.6667, 0.25, 0.6667, 0.25, 0.6667, 0.2188, 0.6667, 0.6562, 0.8333, 0.625, 0.8333, 0.625, 0.8333, 0.6562, 0.8333, 0.25, 0.8333, 0.2188, 0.8333, 0.2188, 0.8333, 0.25, 0.8333, 0.4315, 0.3252, 0.4133, 0.3591, 0.4133, 0.3591, 0.4315, 0.3252, 0.4062, 1.0, 0.4375, 1.0, 0.4375, 1.0, 0.4062, 1.0, 0.125, 1.0, 0.1562, 1.0, 0.1562, 1.0, 0.125, 1.0, 0.8125, 1.0, 0.8438, 1.0, 0.8438, 1.0, 0.8125, 1.0, 0.5312, 1.0, 0.5625, 1.0, 0.5625, 1.0, 0.5312, 1.0, 0.25, 1.0, 0.2812, 1.0, 0.2812, 1.0, 0.25, 1.0, 0.9375, 1.0, 0.9688, 1.0, 0.9688, 1.0, 0.9375, 1.0, 0.6562, 1.0, 0.6875, 1.0, 0.6875, 1.0, 0.6562, 1.0, 0.375, 1.0, 0.4062, 1.0, 0.4062, 1.0, 0.375, 1.0, 0.09375, 1.0, 0.125, 1.0, 0.125, 1.0, 0.09375, 1.0, 0.7812, 1.0, 0.8125, 1.0, 0.8125, 1.0, 0.7812, 1.0, 0.5, 1.0, 0.5312, 1.0, 0.5312, 1.0, 0.5, 1.0, 0.2188, 1.0, 0.25, 1.0, 0.25, 1.0, 0.2188, 1.0, 0.9062, 1.0, 0.9375, 1.0, 0.9375, 1.0, 0.9062, 1.0, 0.625, 1.0, 0.6562, 1.0, 0.6562, 1.0, 0.625, 1.0, 0.3438, 1.0, 0.375, 1.0, 0.375, 1.0, 0.3438, 1.0, 0.0625, 1.0, 0.09375, 1.0, 0.09375, 1.0, 0.0625, 1.0, 0.75, 1.0, 0.7812, 1.0, 0.7812, 1.0, 0.75, 1.0, 0.4688, 1.0, 0.5, 1.0, 0.5, 1.0, 0.4688, 1.0, 0.1875, 1.0, 0.2188, 1.0, 0.2188, 1.0, 0.1875, 1.0, 0.875, 1.0, 0.9062, 1.0, 0.9062, 1.0, 0.875, 1.0, 0.5938, 1.0, 0.625, 1.0, 0.625, 1.0, 0.5938, 1.0, 0.3125, 1.0, 0.3438, 1.0, 0.3438, 1.0, 0.3125, 1.0, 0.03125, 1.0, 0.0625, 1.0, 0.0625, 1.0, 0.03125, 1.0, 0.7188, 1.0, 0.75, 1.0, 0.75, 1.0, 0.7188, 1.0, 0.4375, 1.0, 0.4688, 1.0, 0.4688, 1.0, 0.4375, 1.0, 0.1562, 1.0, 0.1875, 1.0, 0.1875, 1.0, 0.1562, 1.0, 0.8438, 1.0, 0.875, 1.0, 0.875, 1.0, 0.8438, 1.0, 0.5625, 1.0, 0.5938, 1.0, 0.5938, 1.0, 0.5625, 1.0, 0.2812, 1.0, 0.3125, 1.0, 0.3125, 1.0, 0.2812, 1.0, 0.9688, 1.0, 1.0, 1.0, 1.0, 1.0, 0.9688, 1.0, 0.0, 1.0, 0.03125, 1.0, 0.03125, 1.0, 0.0, 1.0, 0.25, 0.4464, 0.2883, 0.4427, 0.2968, 0.4854, 0.25, 0.49, 0.2883, 0.4427, 0.3252, 0.4315, 0.3418, 0.4717, 0.2968, 0.4854, 0.3252, 0.4315, 0.3591, 0.4133, 0.3833, 0.4496, 0.3418, 0.4717, 0.3591, 0.4133, 0.3889, 0.3889, 0.4197, 0.4197, 0.3833, 0.4496, 0.3889, 0.3889, 0.4133, 0.3591, 0.4496, 0.3833, 0.4197, 0.4197, 0.4133, 0.3591, 0.4315, 0.3252, 0.4717, 0.3418, 0.4496, 0.3833, 0.4315, 0.3252, 0.4426, 0.2883, 0.4854, 0.2968, 0.4717, 0.3418, 0.4426, 0.2883, 0.4464, 0.25, 0.49, 0.25, 0.4854, 0.2968, 0.4464, 0.25, 0.4427, 0.2117, 0.4854, 0.2032, 0.49, 0.25, 0.4427, 0.2117, 0.4315, 0.1748, 0.4717, 0.1582, 0.4854, 0.2032, 0.4315, 0.1748, 0.4133, 0.1409, 0.4496, 0.1167, 0.4717, 0.1582, 0.4133, 0.1409, 0.3889, 0.1111, 0.4197, 0.08029, 0.4496, 0.1167, 0.3889, 0.1111, 0.3591, 0.08668, 0.3833, 0.05045, 0.4197, 0.08029, 0.3591, 0.08668, 0.3252, 0.06853, 0.3418, 0.02827, 0.3833, 0.05045, 0.3252, 0.06853, 0.2883, 0.05735, 0.2968, 0.01461, 0.3418, 0.02827, 0.2883, 0.05735, 0.25, 0.05358, 0.25, 0.01, 0.2968, 0.01461, 0.25, 0.05358, 0.2117, 0.05735, 0.2032, 0.01461, 0.25, 0.01, 0.2117, 0.05735, 0.1748, 0.06853, 0.1582, 0.02827, 0.2032, 0.01461, 0.1748, 0.06853, 0.1409, 0.08668, 0.1167, 0.05045, 0.1582, 0.02827, 0.1409, 0.08668, 0.1111, 0.1111, 0.08029, 0.08029, 0.1167, 0.05045, 0.1111, 0.1111, 0.08668, 0.1409, 0.05045, 0.1167, 0.08029, 0.08029, 0.08668, 0.1409, 0.06853, 0.1748, 0.02827, 0.1582, 0.05045, 0.1167, 0.06853, 0.1748, 0.05735, 0.2117, 0.01461, 0.2032, 0.02827, 0.1582, 0.05735, 0.2117, 0.05358, 0.25, 0.01, 0.25, 0.01461, 0.2032, 0.05358, 0.25, 0.05735, 0.2883, 0.01461, 0.2968, 0.01, 0.25, 0.05735, 0.2883, 0.06853, 0.3252, 0.02827, 0.3418, 0.01461, 0.2968, 0.06853, 0.3252, 0.08668, 0.3591, 0.05045, 0.3833, 0.02827, 0.3418, 0.08668, 0.3591, 0.1111, 0.3889, 0.08029, 0.4197, 0.05045, 0.3833, 0.1111, 0.3889, 0.1409, 0.4133, 0.1167, 0.4496, 0.08029, 0.4197, 0.1409, 0.4133, 0.1748, 0.4315, 0.1582, 0.4717, 0.1167, 0.4496, 0.1748, 0.4315, 0.2117, 0.4426, 0.2032, 0.4854, 0.1582, 0.4717, 0.2117, 0.4426, 0.25, 0.4464, 0.25, 0.49, 0.2032, 0.4854, 0.2883, 0.4427, 0.25, 0.4464, 0.2117, 0.4426, 0.1748, 0.4315, 0.1409, 0.4133, 0.1111, 0.3889, 0.08668, 0.3591, 0.06853, 0.3252, 0.05735, 0.2883, 0.05358, 0.25, 0.05735, 0.2117, 0.06853, 0.1748, 0.08668, 0.1409, 0.1111, 0.1111, 0.1409, 0.08668, 0.1748, 0.06853, 0.2117, 0.05735, 0.25, 0.05358, 0.2883, 0.05735, 0.3252, 0.06853, 0.3591, 0.08668, 0.3889, 0.1111, 0.4133, 0.1409, 0.4315, 0.1748, 0.4427, 0.2117, 0.4464, 0.25, 0.4426, 0.2883, 0.4315, 0.3252, 0.4133, 0.3591, 0.3889, 0.3889, 0.3591, 0.4133, 0.3252, 0.4315, 0.1111, 0.1111, 0.1409, 0.08668, 0.1409, 0.08668, 0.1111, 0.1111, 0.4426, 0.2883, 0.4315, 0.3252, 0.4315, 0.3252, 0.4426, 0.2883, 0.08668, 0.1409, 0.1111, 0.1111, 0.1111, 0.1111, 0.08668, 0.1409, 0.4464, 0.25, 0.4426, 0.2883, 0.4426, 0.2883, 0.4464, 0.25, 0.06853, 0.1748, 0.08668, 0.1409, 0.08668, 0.1409, 0.06853, 0.1748, 0.4427, 0.2117, 0.4464, 0.25, 0.4464, 0.25, 0.4427, 0.2117, 0.05735, 0.2117, 0.06853, 0.1748, 0.06853, 0.1748, 0.05735, 0.2117, 0.4315, 0.1748, 0.4427, 0.2117, 0.4427, 0.2117, 0.4315, 0.1748, 0.05358, 0.25, 0.05735, 0.2117, 0.05735, 0.2117, 0.05358, 0.25, 0.4133, 0.1409, 0.4315, 0.1748, 0.4315, 0.1748, 0.4133, 0.1409, 0.05735, 0.2883, 0.05358, 0.25, 0.05358, 0.25, 0.05735, 0.2883, 0.3889, 0.1111, 0.4133, 0.1409, 0.4133, 0.1409, 0.3889, 0.1111, 0.06853, 0.3252, 0.05735, 0.2883, 0.05735, 0.2883, 0.06853, 0.3252, 0.3591, 0.08668, 0.3889, 0.1111, 0.3889, 0.1111, 0.3591, 0.08668, 0.08668, 0.3591, 0.06853, 0.3252, 0.06853, 0.3252, 0.08668, 0.3591, 0.3252, 0.06853, 0.3591, 0.08668, 0.3591, 0.08668, 0.3252, 0.06853, 0.2883, 0.4427, 0.25, 0.4464, 0.25, 0.4464, 0.2883, 0.4427, 0.1111, 0.3889, 0.08668, 0.3591, 0.08668, 0.3591, 0.1111, 0.3889, 0.2883, 0.05735, 0.3252, 0.06853, 0.3252, 0.06853, 0.2883, 0.05735, 0.3252, 0.4315, 0.2883, 0.4427, 0.2883, 0.4427, 0.3252, 0.4315, 0.1409, 0.4133, 0.1111, 0.3889, 0.1111, 0.3889, 0.1409, 0.4133, 0.25, 0.05358, 0.2883, 0.05735, 0.2883, 0.05735, 0.25, 0.05358, 0.3591, 0.4133, 0.3252, 0.4315, 0.3252, 0.4315, 0.3591, 0.4133, 0.1748, 0.4315, 0.1409, 0.4133, 0.1409, 0.4133, 0.1748, 0.4315, 0.2117, 0.05735, 0.25, 0.05358, 0.25, 0.05358, 0.2117, 0.05735, 0.3889, 0.3889, 0.3591, 0.4133, 0.3591, 0.4133, 0.3889, 0.3889, 0.2117, 0.4426, 0.1748, 0.4315, 0.1748, 0.4315, 0.2117, 0.4426, 0.1748, 0.06853, 0.2117, 0.05735, 0.2117, 0.05735, 0.1748, 0.06853, 0.4133, 0.3591, 0.3889, 0.3889, 0.3889, 0.3889, 0.4133, 0.3591, 0.25, 0.4464, 0.2117, 0.4426, 0.2117, 0.4426, 0.25, 0.4464, 0.1409, 0.08668, 0.1748, 0.06853, 0.1748, 0.06853, 0.1409, 0.08668])
me_cylinder_002.update()
me_cube_010 = bpy.data.meshes.new('Cube.010')
me_cube_010.from_pydata([(-0.1289, -1.241, -0.4217), (-0.1289, -0.3975, 0.4217), (-0.1289, 1.341, 0.4217), (0.1289, -1.241, -0.4217), (0.1289, -0.3975, 0.4217), (0.1289, 1.341, 0.4217), (-0.1289, 1.341, 0.07815), (-0.1289, 0.8413, -0.4217), (0.1289, 0.8413, -0.4217), (0.1289, 1.341, 0.07815)], [], [(3, 4, 1, 0), (8, 9, 5, 4, 3), (5, 2, 1, 4), (0, 1, 2, 6, 7), (7, 8, 3, 0), (8, 7, 6, 9), (9, 6, 2, 5)])
_uv = me_cube_010.uv_layers.new(name='UVMap')
_uv.uv.foreach_set('vector', [0.375, 0.75, 0.625, 0.75, 0.625, 1.0, 0.375, 1.0, 0.375, 0.6236, 0.5232, 0.538, 0.625, 0.5, 0.625, 0.75, 0.375, 0.75, 0.625, 0.5, 0.875, 0.5, 0.875, 0.75, 0.625, 0.75, 0.375, 0.0, 0.625, 0.0, 0.625, 0.25, 0.5232, 0.212, 0.375, 0.1264, 0.125, 0.6236, 0.375, 0.6236, 0.375, 0.75, 0.125, 0.75, 0.375, 0.6236, 0.125, 0.6236, 0.4213, 0.3898, 0.5232, 0.538, 0.5232, 0.538, 0.4213, 0.3898, 0.625, 0.25, 0.625, 0.5])
me_cube_010.update()
me_cube_011 = bpy.data.meshes.new('Cube.011')
me_cube_011.from_pydata([(0.9642, -1.823, 0.1066), (0.6669, 1.717, -0.06548), (0.9642, 1.717, 0.1066), (1.034, -1.823, -0.01436), (0.7369, 1.717, -0.1864), (1.034, 1.717, -0.01436), (0.5667, 2.237, 0.3986), (0.5667, 2.237, 0.171), (0.5667, 0.3078, 0.171), (0.4338, 2.237, 0.3986), (0.4338, 2.237, 0.171), (0.4338, 0.3078, 0.171), (0.5667, 0.4112, 0.3986), (0.5667, 0.3078, 0.2952), (0.4338, 0.3078, 0.2952), (0.4338, 0.4112, 0.3986), (0.6669, -1.714, -0.06548), (0.7614, -1.823, -0.01077), (0.8314, -1.823, -0.1317), (0.7369, -1.714, -0.1864)], [], [(18, 3, 0, 17), (1, 2, 5, 4), (4, 5, 3, 18, 19), (16, 17, 0, 2, 1), (5, 2, 0, 3), (10, 7, 8, 11), (10, 9, 6, 7), (11, 14, 15, 9, 10), (7, 6, 12, 13, 8), (8, 13, 14, 11), (12, 15, 14, 13), (6, 9, 15, 12), (16, 19, 18, 17), (1, 4, 19, 16)])
_uv = me_cube_011.uv_layers.new(name='UVMap')
_uv.uv.foreach_set('vector', [0.4545, 0.75, 0.625, 0.75, 0.625, 1.0, 0.4545, 1.0, 0.375, 0.25, 0.625, 0.25, 0.625, 0.5, 0.375, 0.5, 0.375, 0.5, 0.625, 0.5, 0.625, 0.75, 0.4545, 0.75, 0.375, 0.7423, 0.375, 0.007713, 0.4545, 0.0, 0.625, 0.0, 0.625, 0.25, 0.375, 0.25, 0.625, 0.5, 0.875, 0.5, 0.875, 0.75, 0.625, 0.75, 0.375, 0.0, 0.625, 0.0, 0.625, 0.25, 0.375, 0.25, 0.375, 0.25, 0.625, 0.25, 0.625, 0.5, 0.375, 0.5, 0.375, 0.5, 0.5115, 0.5, 0.625, 0.5134, 0.625, 0.75, 0.375, 0.75, 0.625, 0.5, 0.875, 0.5, 0.875, 0.7366, 0.7615, 0.75, 0.625, 0.75, 0.375, 0.75, 0.5115, 0.75, 0.5115, 1.0, 0.375, 1.0, 0.125, 0.7366, 0.375, 0.7366, 0.375, 0.75, 0.125, 0.75, 0.125, 0.5, 0.375, 0.5, 0.375, 0.7366, 0.125, 0.7366, 0.125, 0.7423, 0.375, 0.7423, 0.375, 0.75, 0.125, 0.75, 0.125, 0.5, 0.375, 0.5, 0.375, 0.7423, 0.125, 0.7423])
me_cube_011.update()
me_cube_013 = bpy.data.meshes.new('Cube.013')
me_cube_013.from_pydata([(-0.2474, -1.0, -1.0), (-0.2474, -1.0, 0.6285), (-0.2474, 1.0, -1.0), (-0.2474, 1.0, 0.6285), (1.0, -1.0, -1.0), (1.0, -1.0, 0.6285), (1.0, 1.0, -1.0), (1.0, 1.0, 0.6285), (-1.829, 1.0, -3.672), (-1.829, -1.0, -3.672), (-2.062, -1.0, -2.495), (-2.062, 1.0, -2.495)], [], [(3, 2, 8, 11), (2, 3, 7, 6), (6, 7, 5, 4), (4, 5, 1, 0), (2, 6, 4, 0), (7, 3, 1, 5), (9, 10, 11, 8), (0, 1, 10, 9), (1, 3, 11, 10), (2, 0, 9, 8)])
_uv = me_cube_013.uv_layers.new(name='UVMap')
_uv.uv.foreach_set('vector', [0.625, 0.25, 0.375, 0.25, 0.375, 0.25, 0.625, 0.25, 0.375, 0.25, 0.625, 0.25, 0.625, 0.5, 0.375, 0.5, 0.375, 0.5, 0.625, 0.5, 0.625, 0.75, 0.375, 0.75, 0.375, 0.75, 0.625, 0.75, 0.625, 1.0, 0.375, 1.0, 0.125, 0.5, 0.375, 0.5, 0.375, 0.75, 0.125, 0.75, 0.625, 0.5, 0.875, 0.5, 0.875, 0.75, 0.625, 0.75, 0.375, 0.0, 0.625, 0.0, 0.625, 0.25, 0.375, 0.25, 0.375, 1.0, 0.625, 1.0, 0.625, 1.0, 0.375, 1.0, 0.875, 0.75, 0.875, 0.5, 0.875, 0.5, 0.875, 0.75, 0.125, 0.5, 0.125, 0.75, 0.125, 0.75, 0.125, 0.5])
me_cube_013.update()
me_cube_015 = bpy.data.meshes.new('Cube.015')
me_cube_015.from_pydata([(-1.0, -3.354, -1.0), (-1.0, -3.354, 1.0), (-1.0, -1.354, -1.0), (-1.0, -1.354, 1.0), (1.0, -3.354, -1.0), (1.0, -3.354, 1.0), (1.0, -1.354, -1.0), (1.0, -1.354, 1.0)], [], [(0, 1, 3, 2), (2, 3, 7, 6), (6, 7, 5, 4), (4, 5, 1, 0), (2, 6, 4, 0), (7, 3, 1, 5)])
_uv = me_cube_015.uv_layers.new(name='UVMap')
_uv.uv.foreach_set('vector', [0.375, 0.0, 0.625, 0.0, 0.625, 0.25, 0.375, 0.25, 0.375, 0.25, 0.625, 0.25, 0.625, 0.5, 0.375, 0.5, 0.375, 0.5, 0.625, 0.5, 0.625, 0.75, 0.375, 0.75, 0.375, 0.75, 0.625, 0.75, 0.625, 1.0, 0.375, 1.0, 0.125, 0.5, 0.375, 0.5, 0.375, 0.75, 0.125, 0.75, 0.625, 0.5, 0.875, 0.5, 0.875, 0.75, 0.625, 0.75])
me_cube_015.update()
me_cube_016 = bpy.data.meshes.new('Cube.016')
me_cube_016.from_pydata([(-0.09399, 2.347, -0.2348), (-0.1356, 2.347, -0.192), (-0.1356, 2.347, 0.192), (-0.09399, 2.347, 0.2348), (0.1356, 2.347, -0.192), (0.09399, 2.347, -0.2348), (0.09399, 2.347, 0.2348), (0.1356, 2.347, 0.192), (-0.09385, -1.272, -0.2348), (-0.1356, -1.272, -0.1918), (-0.1356, -1.352, -0.1916), (-0.09354, -1.352, -0.2348), (-0.09354, -1.352, 0.2348), (-0.1356, -1.352, 0.1916), (-0.1356, -1.272, 0.1918), (-0.09385, -1.272, 0.2348), (0.1356, -1.352, -0.1916), (0.09354, -1.352, -0.2348), (0.1356, -1.272, -0.1918), (0.09385, -1.272, -0.2348), (0.1356, -1.272, 0.1918), (0.09385, -1.272, 0.2348), (0.1356, -1.352, 0.1916), (0.09354, -1.352, 0.2348), (-0.07383, -1.272, -0.2104), (-0.1157, -1.272, -0.1671), (-0.07376, -1.352, -0.2104), (-0.1157, -1.352, -0.1671), (-0.1157, -1.352, 0.1671), (-0.07376, -1.352, 0.2104), (-0.1157, -1.272, 0.1671), (-0.07383, -1.272, 0.2104), (0.07376, -1.352, -0.2104), (0.1157, -1.352, -0.1671), (0.07383, -1.272, -0.2104), (0.1157, -1.272, -0.1671), (0.07383, -1.272, 0.2104), (0.1157, -1.272, 0.1671), (0.07376, -1.352, 0.2104), (0.1157, -1.352, 0.1671), (-0.06445, -1.739, -0.1639), (-0.07961, -1.739, -0.1484), (-0.07961, -1.739, 0.1484), (-0.06445, -1.739, 0.1639), (0.06445, -1.739, 0.1639), (0.07961, -1.739, 0.1484), (0.07961, -1.739, -0.1484), (0.06445, -1.739, -0.1639), (-0.09351, -1.739, -0.2348), (-0.1356, -1.739, -0.1917), (0.09351, -1.739, 0.2348), (0.1356, -1.739, 0.1917), (-0.1356, -1.739, 0.1917), (-0.09351, -1.739, 0.2348), (0.1356, -1.739, -0.1917), (0.09351, -1.739, -0.2348), (-0.06445, -1.616, -0.1639), (-0.07961, -1.616, -0.1484), (-0.07961, -1.616, 0.1484), (-0.06445, -1.616, 0.1639), (0.06445, -1.616, 0.1639), (0.07961, -1.616, 0.1484), (0.07961, -1.616, -0.1484), (0.06445, -1.616, -0.1639)], [], [(6, 3, 15, 21), (0, 5, 19, 8), (18, 20, 37, 35), (10, 13, 28, 27), (12, 23, 38, 29), (23, 12, 53, 50), (9, 14, 2, 1), (16, 22, 51, 54), (8, 19, 34, 24), (49, 52, 13, 10), (11, 17, 55, 48), (22, 16, 33, 39), (35, 37, 39, 33), (36, 31, 29, 38), (24, 34, 32, 26), (21, 15, 31, 36), (17, 11, 26, 32), (27, 28, 30, 25), (14, 9, 25, 30), (4, 7, 20, 18), (0, 1, 2, 3, 6, 7, 4, 5), (11, 48, 49, 10), (15, 3, 2, 14), (19, 5, 4, 18), (23, 50, 51, 22), (0, 8, 9, 1), (17, 32, 33, 16), (53, 12, 13, 52), (8, 24, 25, 9), (55, 17, 16, 54), (37, 20, 21, 36), (6, 21, 20, 7), (14, 30, 31, 15), (24, 26, 27, 25), (29, 31, 30, 28), (32, 34, 35, 33), (36, 38, 39, 37), (38, 23, 22, 39), (10, 27, 26, 11), (28, 13, 12, 29), (34, 19, 18, 35), (45, 44, 60, 61), (40, 41, 49, 48), (44, 45, 51, 50), (42, 43, 53, 52), (46, 47, 55, 54), (41, 42, 52, 49), (47, 40, 48, 55), (43, 44, 50, 53), (45, 46, 54, 51), (56, 63, 62, 61, 60, 59, 58, 57), (44, 43, 59, 60), (42, 41, 57, 58), (43, 42, 58, 59), (41, 40, 56, 57), (46, 45, 61, 62), (40, 47, 63, 56), (47, 46, 62, 63)])
_uv = me_cube_016.uv_layers.new(name='UVMap')
_uv.uv.foreach_set('vector', [0.6633, 0.5, 0.8367, 0.5, 0.8365, 0.5833, 0.6635, 0.5833, 0.1633, 0.5, 0.3367, 0.5, 0.3365, 0.5833, 0.1635, 0.5833, 0.3979, 0.5833, 0.6021, 0.5833, 0.5993, 0.5833, 0.4007, 0.5833, 0.398, 0.08333, 0.602, 0.08333, 0.5993, 0.08333, 0.4007, 0.08333, 0.8362, 0.6667, 0.6638, 0.6667, 0.6703, 0.6667, 0.8297, 0.6667, 0.6638, 0.6667, 0.8362, 0.6667, 0.8362, 0.75, 0.6638, 0.75, 0.3979, 0.1667, 0.6021, 0.1667, 0.6022, 0.25, 0.3978, 0.25, 0.398, 0.6667, 0.602, 0.6667, 0.6021, 0.75, 0.3979, 0.75, 0.1635, 0.5833, 0.3365, 0.5833, 0.3297, 0.5833, 0.1703, 0.5833, 0.3979, 0.0, 0.6021, 0.0, 0.602, 0.08333, 0.398, 0.08333, 0.1638, 0.6667, 0.3362, 0.6667, 0.3362, 0.75, 0.1638, 0.75, 0.602, 0.6667, 0.398, 0.6667, 0.4007, 0.6667, 0.5993, 0.6667, 0.4007, 0.5833, 0.5993, 0.5833, 0.5993, 0.6667, 0.4007, 0.6667, 0.6703, 0.5833, 0.8297, 0.5833, 0.8297, 0.6667, 0.6703, 0.6667, 0.1703, 0.5833, 0.3297, 0.5833, 0.3297, 0.6667, 0.1703, 0.6667, 0.6635, 0.5833, 0.8365, 0.5833, 0.8297, 0.5833, 0.6703, 0.5833, 0.3362, 0.6667, 0.1638, 0.6667, 0.1703, 0.6667, 0.3297, 0.6667, 0.4007, 0.08333, 0.5993, 0.08333, 0.5993, 0.1667, 0.4007, 0.1667, 0.6021, 0.1667, 0.3979, 0.1667, 0.4007, 0.1667, 0.5993, 0.1667, 0.3978, 0.5, 0.6022, 0.5, 0.6021, 0.5833, 0.3979, 0.5833, 0.375, 0.2883, 0.3978, 0.25, 0.6022, 0.25, 0.625, 0.2883, 0.625, 0.4617, 0.6022, 0.5, 0.3978, 0.5, 0.375, 0.4617, 0.1638, 0.6667, 0.1638, 0.75, 0.125, 0.75, 0.125, 0.6667, 0.625, 0.1667, 0.625, 0.25, 0.6022, 0.25, 0.6021, 0.1667, 0.3365, 0.5833, 0.3367, 0.5, 0.3978, 0.5, 0.3979, 0.5833, 0.6638, 0.6667, 0.6638, 0.75, 0.6021, 0.75, 0.602, 0.6667, 0.1633, 0.5, 0.1635, 0.5833, 0.125, 0.5833, 0.125, 0.5, 0.3362, 0.6667, 0.3297, 0.6667, 0.4007, 0.6667, 0.398, 0.6667, 0.625, 0.0, 0.625, 0.08333, 0.602, 0.08333, 0.6021, 0.0, 0.1635, 0.5833, 0.1703, 0.5833, 0.125, 0.5833, 0.125, 0.5833, 0.3362, 0.75, 0.3362, 0.6667, 0.398, 0.6667, 0.3979, 0.75, 0.5993, 0.5833, 0.6021, 0.5833, 0.6635, 0.5833, 0.6703, 0.5833, 0.6633, 0.5, 0.6635, 0.5833, 0.6021, 0.5833, 0.6022, 0.5, 0.6021, 0.1667, 0.5993, 0.1667, 0.625, 0.1667, 0.625, 0.1667, 0.1703, 0.5833, 0.1703, 0.6667, 0.125, 0.6667, 0.125, 0.5833, 0.625, 0.08333, 0.625, 0.1667, 0.5993, 0.1667, 0.5993, 0.08333, 0.3297, 0.6667, 0.3297, 0.5833, 0.4007, 0.5833, 0.4007, 0.6667, 0.6703, 0.5833, 0.6703, 0.6667, 0.5993, 0.6667, 0.5993, 0.5833, 0.6703, 0.6667, 0.6638, 0.6667, 0.602, 0.6667, 0.5993, 0.6667, 0.125, 0.6667, 0.125, 0.6667, 0.1703, 0.6667, 0.1638, 0.6667, 0.5993, 0.08333, 0.602, 0.08333, 0.625, 0.08333, 0.625, 0.08333, 0.3297, 0.5833, 0.3365, 0.5833, 0.3979, 0.5833, 0.4007, 0.5833, 0.6133, 0.7068, 0.6393, 0.7056, 0.6393, 0.7056, 0.6133, 0.7068, 0.2907, 0.4962, 0.3465, 0.3094, 0.3979, 0.0, 0.1638, 0.75, 0.6393, 0.7056, 0.6133, 0.7068, 0.6021, 0.75, 0.6638, 0.75, 0.6535, 0.3094, 0.7093, 0.4962, 0.8362, 0.75, 0.6021, 0.0, 0.3867, 0.7068, 0.3607, 0.7056, 0.3362, 0.75, 0.3979, 0.75, 0.3465, 0.3094, 0.6535, 0.3094, 0.6021, 0.0, 0.3979, 0.0, 0.3607, 0.7056, 0.2907, 0.4962, 0.1638, 0.75, 0.3362, 0.75, 0.7093, 0.4962, 0.6393, 0.7056, 0.6638, 0.75, 0.8362, 0.75, 0.6133, 0.7068, 0.3867, 0.7068, 0.3979, 0.75, 0.6021, 0.75, 0.2907, 0.4962, 0.3607, 0.7056, 0.3867, 0.7068, 0.6133, 0.7068, 0.6393, 0.7056, 0.7093, 0.4962, 0.6535, 0.3094, 0.3465, 0.3094, 0.6393, 0.7056, 0.7093, 0.4962, 0.7093, 0.4962, 0.6393, 0.7056, 0.6535, 0.3094, 0.3465, 0.3094, 0.3465, 0.3094, 0.6535, 0.3094, 0.7093, 0.4962, 0.6535, 0.3094, 0.6535, 0.3094, 0.7093, 0.4962, 0.3465, 0.3094, 0.2907, 0.4962, 0.2907, 0.4962, 0.3465, 0.3094, 0.3867, 0.7068, 0.6133, 0.7068, 0.6133, 0.7068, 0.3867, 0.7068, 0.2907, 0.4962, 0.3607, 0.7056, 0.3607, 0.7056, 0.2907, 0.4962, 0.3607, 0.7056, 0.3867, 0.7068, 0.3867, 0.7068, 0.3607, 0.7056])
me_cube_016.update()
me_cube_017 = bpy.data.meshes.new('Cube.017')
me_cube_017.from_pydata([(-1.424, -8.741, -1.0), (-1.424, -8.741, 1.0), (-1.424, -6.741, -1.0), (-1.424, -6.741, 1.0), (0.7634, -8.741, -1.0), (0.7634, -8.741, 1.0), (0.7634, -6.741, -1.0), (0.7634, -6.741, 1.0), (0.7634, -8.8, -1.442), (0.7634, -9.183, -1.058), (0.7634, -8.912, -1.171), (0.7634, -9.183, 1.058), (0.7634, -8.8, 1.442), (0.7634, -8.912, 1.171), (0.7634, -6.299, -1.058), (0.7634, -6.683, -1.442), (0.7634, -6.57, -1.171), (0.7634, -6.683, 1.442), (0.7634, -6.299, 1.058), (0.7634, -6.57, 1.171), (0.9239, -9.183, -1.058), (0.9239, -8.8, -1.442), (0.9239, -8.8, 1.442), (0.9239, -9.183, 1.058), (0.9239, -6.683, -1.442), (0.9239, -6.299, -1.058), (0.9239, -6.299, 1.058), (0.9239, -6.683, 1.442)], [], [(0, 1, 3, 2), (2, 3, 7, 6), (4, 6, 16, 15, 8, 10), (4, 5, 1, 0), (2, 6, 4, 0), (7, 3, 1, 5), (17, 12, 22, 27), (11, 9, 20, 23), (14, 18, 26, 25), (24, 25, 26, 27, 22, 23, 20, 21), (5, 4, 10, 9, 11, 13), (7, 5, 13, 12, 17, 19), (6, 7, 19, 18, 14, 16), (8, 9, 10), (11, 12, 13), (14, 15, 16), (17, 18, 19), (8, 21, 20, 9), (22, 12, 11, 23), (14, 25, 24, 15), (26, 18, 17, 27), (8, 15, 24, 21)])
_uv = me_cube_017.uv_layers.new(name='UVMap')
_uv.uv.foreach_set('vector', [0.375, 0.0, 0.625, 0.0, 0.625, 0.25, 0.375, 0.25, 0.375, 0.25, 0.625, 0.25, 0.625, 0.5, 0.375, 0.5, 0.375, 0.75, 0.375, 0.5, 0.375, 0.5, 0.375, 0.5333, 0.375, 0.7167, 0.375, 0.75, 0.375, 0.75, 0.625, 0.75, 0.625, 1.0, 0.375, 1.0, 0.125, 0.5, 0.375, 0.5, 0.375, 0.75, 0.125, 0.75, 0.625, 0.5, 0.875, 0.5, 0.875, 0.75, 0.625, 0.75, 0.625, 0.5333, 0.625, 0.7167, 0.625, 0.7167, 0.625, 0.5333, 0.5917, 0.75, 0.4083, 0.75, 0.4083, 0.75, 0.5917, 0.75, 0.4083, 0.5, 0.5917, 0.5, 0.5917, 0.5, 0.4083, 0.5, 0.375, 0.5333, 0.4083, 0.5, 0.5917, 0.5, 0.625, 0.5333, 0.625, 0.7167, 0.5917, 0.75, 0.4083, 0.75, 0.375, 0.7167, 0.625, 0.75, 0.375, 0.75, 0.375, 0.75, 0.4083, 0.75, 0.5917, 0.75, 0.625, 0.75, 0.625, 0.5, 0.625, 0.75, 0.625, 0.75, 0.625, 0.7167, 0.625, 0.5333, 0.625, 0.5, 0.375, 0.5, 0.625, 0.5, 0.625, 0.5, 0.5917, 0.5, 0.4083, 0.5, 0.375, 0.5, 0.375, 0.7167, 0.375, 0.75, 0.375, 0.75, 0.5917, 0.75, 0.625, 0.75, 0.625, 0.75, 0.4083, 0.5, 0.375, 0.5, 0.375, 0.5, 0.625, 0.5333, 0.625, 0.5, 0.625, 0.5, 0.375, 0.7167, 0.375, 0.7167, 0.4083, 0.75, 0.4083, 0.75, 0.625, 0.7167, 0.625, 0.7167, 0.5917, 0.75, 0.5917, 0.75, 0.4083, 0.5, 0.4083, 0.5, 0.375, 0.5333, 0.375, 0.5333, 0.5917, 0.5, 0.5917, 0.5, 0.625, 0.5333, 0.625, 0.5333, 0.375, 0.7167, 0.375, 0.5333, 0.375, 0.5333, 0.375, 0.7167])
me_cube_017.update()
me_cube_018 = bpy.data.meshes.new('Cube.018')
me_cube_018.from_pydata([(-0.1408, -1.0, -1.218), (-0.1408, -1.0, 1.117), (-0.1408, 1.0, -1.218), (-0.1408, 1.0, 1.117), (1.0, -1.0, -1.218), (1.0, -1.0, 1.117), (1.0, 1.0, -1.218), (1.0, 1.0, 1.117)], [], [(0, 1, 3, 2), (2, 3, 7, 6), (6, 7, 5, 4), (4, 5, 1, 0), (2, 6, 4, 0), (7, 3, 1, 5)])
_uv = me_cube_018.uv_layers.new(name='UVMap')
_uv.uv.foreach_set('vector', [0.375, 0.0, 0.625, 0.0, 0.625, 0.25, 0.375, 0.25, 0.375, 0.25, 0.625, 0.25, 0.625, 0.5, 0.375, 0.5, 0.375, 0.5, 0.625, 0.5, 0.625, 0.75, 0.375, 0.75, 0.375, 0.75, 0.625, 0.75, 0.625, 1.0, 0.375, 1.0, 0.125, 0.5, 0.375, 0.5, 0.375, 0.75, 0.125, 0.75, 0.625, 0.5, 0.875, 0.5, 0.875, 0.75, 0.625, 0.75])
me_cube_018.update()

# ---- objects
ob_cube = bpy.data.objects.new('Cube', me_cube_001)
ob_cube_001 = bpy.data.objects.new('Cube.001', me_cube_002)
ob_cube_002 = bpy.data.objects.new('Cube.002', me_cube_003)
ob_cube_003 = bpy.data.objects.new('Cube.003', me_cube_005)
ob_cylinder = bpy.data.objects.new('Cylinder', me_cylinder)
ob_cube_004 = bpy.data.objects.new('Cube.004', me_cube_006)
ob_cube_005 = bpy.data.objects.new('Cube.005', me_cube_007)
ob_cube_006 = bpy.data.objects.new('Cube.006', me_cube_008)
ob_cube_007 = bpy.data.objects.new('Cube.007', me_cube_009)
ob_cylinder_002 = bpy.data.objects.new('Cylinder.002', me_cylinder_002)
ob_cube_008 = bpy.data.objects.new('Cube.008', me_cube_010)
ob_cube_009 = bpy.data.objects.new('Cube.009', me_cube_011)
ob_cube_010 = bpy.data.objects.new('Cube.010', me_cube_013)
ob_cube_011 = bpy.data.objects.new('Cube.011', me_cube_015)
ob_cube_012 = bpy.data.objects.new('Cube.012', me_cube_016)
ob_cube_013 = bpy.data.objects.new('Cube.013', me_cube_017)
ob_cube_014 = bpy.data.objects.new('Cube.014', me_cube_018)

# ---- transforms, parenting, visibility, modifiers, constraints
ob_cube.location = (0.0, 0.0, 0.0)
_m = ob_cube.modifiers.new('BTool_Cube.004', 'BOOLEAN')
_m.object = ob_cube_004
_m = ob_cube.modifiers.new('BTool_Cube.005', 'BOOLEAN')
_m.object = ob_cube_005
_m = ob_cube.modifiers.new('BTool_Cube.007', 'BOOLEAN')
_m.object = ob_cube_007
ob_cube_001.location = (0.0, -1.797, 0.1158)
ob_cube_001.scale = (0.3034, 0.3034, 0.3034)
_m = ob_cube_001.modifiers.new('BTool_Cube.002', 'BOOLEAN')
_m.object = ob_cube_002
_m = ob_cube_001.modifiers.new('BTool_Cube.003', 'BOOLEAN')
_m.object = ob_cube_003
ob_cube_002.location = (0.0, -1.797, 0.14)
ob_cube_002.scale = (0.2405, 0.5584, 0.2405)
ob_cube_002.hide_render = True
ob_cube_002.visible_camera = False
ob_cube_002.visible_diffuse = False
ob_cube_002.visible_glossy = False
ob_cube_002.visible_transmission = False
ob_cube_002.visible_volume_scatter = False
ob_cube_002.display_type = 'BOUNDS'
ob_cube_003.location = (0.0, -2.799, 0.0)
ob_cube_003.rotation_euler = (0.2522, 5.54e-17, 7.022e-18)
ob_cube_003.hide_render = True
ob_cube_003.visible_camera = False
ob_cube_003.visible_diffuse = False
ob_cube_003.visible_glossy = False
ob_cube_003.visible_transmission = False
ob_cube_003.visible_volume_scatter = False
ob_cube_003.display_type = 'BOUNDS'
ob_cylinder.location = (3.275, 1.206, 1.051)
_m = ob_cylinder.modifiers.new('Auto Smooth', 'NODES')
_m.node_group = ng_auto_smooth
_gi = [s.identifier for s in ng_auto_smooth.interface.items_tree if s.item_type == 'SOCKET' and s.in_out == 'INPUT']
_m[_gi[1]] = 0.5236  # Angle
ob_cube_004.location = (0.0, 2.687, 0.0)
ob_cube_004.scale = (0.8002, 0.8002, 0.8002)
ob_cube_004.hide_render = True
ob_cube_004.visible_camera = False
ob_cube_004.visible_diffuse = False
ob_cube_004.visible_glossy = False
ob_cube_004.visible_transmission = False
ob_cube_004.visible_volume_scatter = False
ob_cube_004.display_type = 'BOUNDS'
ob_cube_005.location = (0.0, 2.616, -1.465)
ob_cube_005.scale = (1.788, 1.788, 1.788)
ob_cube_005.hide_render = True
ob_cube_005.visible_camera = False
ob_cube_005.visible_diffuse = False
ob_cube_005.visible_glossy = False
ob_cube_005.visible_transmission = False
ob_cube_005.visible_volume_scatter = False
ob_cube_005.display_type = 'BOUNDS'
ob_cube_006.location = (0.0, -1.512, -0.1153)
ob_cube_006.scale = (0.3969, 0.1713, 0.7109)
ob_cube_007.location = (0.0, 5.111, -0.07255)
ob_cube_007.scale = (1.788, 1.788, 1.788)
ob_cube_007.hide_render = True
ob_cube_007.visible_camera = False
ob_cube_007.visible_diffuse = False
ob_cube_007.visible_glossy = False
ob_cube_007.visible_transmission = False
ob_cube_007.visible_volume_scatter = False
ob_cube_007.display_type = 'BOUNDS'
ob_cylinder_002.location = (0.0, 2.034, 0.0)
ob_cylinder_002.rotation_euler = (-1.571, -2.22e-16, 2.22e-16)
ob_cylinder_002.scale = (0.7718, 0.7718, 0.7718)
_m = ob_cylinder_002.modifiers.new('Auto Smooth', 'NODES')
_m.node_group = ng_auto_smooth
_gi = [s.identifier for s in ng_auto_smooth.interface.items_tree if s.item_type == 'SOCKET' and s.in_out == 'INPUT']
_m[_gi[1]] = 0.5236  # Angle
ob_cube_008.location = (1.046, 4.387, 0.8201)
ob_cube_008.rotation_euler = (1.309e-07, 1.04, 2.287e-07)
ob_cube_008.scale = (0.7599, 0.7599, 0.7599)
ob_cube_009.location = (0.0, 0.0, 0.735)
_m = ob_cube_009.modifiers.new('Mirror', 'MIRROR')
ob_cube_010.location = (1.45, 1.192, 1.034)
ob_cube_010.scale = (0.2366, 0.2796, 0.08257)
ob_cube_011.location = (0.9368, 1.204, 0.9859)
ob_cube_011.scale = (-0.428, -0.05484, -0.05484)
_m = ob_cube_011.modifiers.new('Mirror', 'MIRROR')
_m.use_axis = (False, True, False)
ob_cube_012.location = (1.743, -0.7767, -0.6529)
ob_cube_012.rotation_euler = (5.208e-09, 0.274, 3.777e-08)
ob_cube_012.scale = (1.594, 1.594, 1.594)
ob_cube_013.location = (1.461, 0.8712, -0.5525)
ob_cube_013.rotation_euler = (5.208e-09, 0.274, 3.777e-08)
ob_cube_013.scale = (0.5976, 0.1108, 0.1108)
_m = ob_cube_013.modifiers.new('Mirror', 'MIRROR')
_m.use_axis = (False, True, False)
ob_cube_014.location = (0.8402, 0.8283, -0.3655)
ob_cube_014.rotation_euler = (5.302e-09, 0.2764, 3.812e-08)
ob_cube_014.scale = (0.1318, 1.196, 0.1318)

# ---- collection membership
col_collection.objects.link(ob_cube)
col_collection.objects.link(ob_cube_001)
col_collection.objects.link(ob_cube_002)
col_collection.objects.link(ob_cube_003)
col_collection.objects.link(ob_cylinder)
col_collection.objects.link(ob_cube_004)
col_collection.objects.link(ob_cube_005)
col_collection.objects.link(ob_cube_006)
col_collection.objects.link(ob_cube_007)
col_collection.objects.link(ob_cylinder_002)
col_collection.objects.link(ob_cube_008)
col_collection.objects.link(ob_cube_009)
col_collection.objects.link(ob_cube_010)
col_collection.objects.link(ob_cube_011)
col_collection.objects.link(ob_cube_012)
col_collection.objects.link(ob_cube_013)
col_collection.objects.link(ob_cube_014)

# ---- scene / render settings (as saved in the file)
scene.frame_start = 1; scene.frame_end = 250; scene.frame_set(1)
scene.render.engine = 'BLENDER_EEVEE_NEXT'
scene.cycles.sampling_pattern = 'TABULATED_SOBOL'
scene.cycles.use_light_tree = False
scene.view_settings.view_transform = 'Filmic'
bpy.context.view_layer.update()

# ---- added for rendering (the .blend has no active camera and no usable light): camera, sun
cam_auto = bpy.data.cameras.new('AutoCamera')
cam_auto.lens = 50.0
cam_auto.sensor_width = 36.0
cam_auto.clip_end = 1000.0
ob_auto_camera = bpy.data.objects.new('AutoCamera', cam_auto)
scene.collection.objects.link(ob_auto_camera)
ob_auto_camera.location = (12.1878, -11.3715, 8.3103)
ob_auto_camera.rotation_euler = (1.09748, -7.21219e-08, 0.694738)
scene.camera = ob_auto_camera
light_auto_sun = bpy.data.lights.new('AutoSun', 'SUN')
light_auto_sun.energy = 3.0
light_auto_sun.angle = 0.0523599
ob_auto_sun = bpy.data.objects.new('AutoSun', light_auto_sun)
scene.collection.objects.link(ob_auto_sun)
ob_auto_sun.rotation_euler = (0.872665, 0.174533, 0.523599)
bpy.context.view_layer.update()
